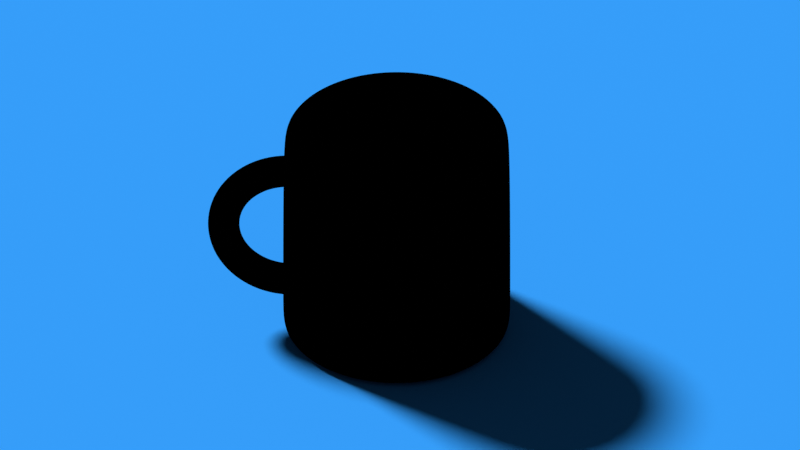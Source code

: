 # Source: cup.blend  (saved by Blender 3.1.7; exported with 4.5.12 LTS)
import bpy
from mathutils import Matrix  # noqa: F401  (used for matrix-valued properties, if any)

bpy.ops.wm.read_factory_settings(use_empty=True)
scene = bpy.context.scene
scene.name = 'Scene'

# ---- collections
col_collection = bpy.data.collections.new('Collection'); scene.collection.children.link(col_collection)

# ---- materials (node trees are filled in below, after node groups)
mat_material_001 = bpy.data.materials.new('Material.001')
mat_material_001.use_transparent_shadow = False
mat_material_002 = bpy.data.materials.new('Material.002')
mat_material_002.use_backface_culling = True
mat_material_002.use_transparent_shadow = False
mat_material_003 = bpy.data.materials.new('Material.003')
mat_material_003.use_transparent_shadow = False

# ---- material node trees
mat_material_001.use_nodes = True; mat_material_001.node_tree.nodes.clear()
_N = mat_material_001.node_tree.nodes; _L = mat_material_001.node_tree.links
n0 = _N.new('ShaderNodeOutputMaterial'); n0.name = 'Material Output'; n0.location = (481, 275)
n1 = _N.new('ShaderNodeBsdfDiffuse'); n1.name = 'Diffuse BSDF'; n1.location = (-135, 269)
n2 = _N.new('ShaderNodeShaderToRGB'); n2.name = 'Shader to RGB'; n2.location = (43, 238)
n3 = _N.new('ShaderNodeValToRGB'); n3.name = 'ColorRamp'; n3.location = (205, 297)
n3.color_ramp.interpolation = 'CONSTANT'
while len(n3.color_ramp.elements) > 1: n3.color_ramp.elements.remove(n3.color_ramp.elements[-1])
n3.color_ramp.elements[0].position = 0.0; n3.color_ramp.elements[0].color = (0.2468, 0.1261, 0.02932, 1.0)
_e = n3.color_ramp.elements.new(0.25); _e.color = (0.4739, 0.2376, 0.05165, 1.0)
_e = n3.color_ramp.elements.new(0.5); _e.color = (1.0, 0.5009, 0.112, 1.0)
_L.new(n1.outputs[0], n2.inputs[0])
_L.new(n2.outputs[0], n3.inputs[0])
_L.new(n3.outputs[0], n0.inputs[0])
n0.is_active_output = True
mat_material_002.use_nodes = True; mat_material_002.node_tree.nodes.clear()
_N = mat_material_002.node_tree.nodes; _L = mat_material_002.node_tree.links
n0 = _N.new('ShaderNodeOutputMaterial'); n0.name = 'Material Output'; n0.location = (300, 300)
n1 = _N.new('ShaderNodeEmission'); n1.name = 'Emission'; n1.location = (10, 300)
n1.inputs[0].default_value = (0.0, 0.0, 0.0, 1.0)
_L.new(n1.outputs[0], n0.inputs[0])
n0.is_active_output = True
mat_material_003.use_nodes = True; mat_material_003.node_tree.nodes.clear()
_N = mat_material_003.node_tree.nodes; _L = mat_material_003.node_tree.links
n0 = _N.new('ShaderNodeBsdfPrincipled'); n0.name = 'Principled BSDF'; n0.location = (10, 300)
n0.distribution = 'GGX'
n0.subsurface_method = 'RANDOM_WALK_SKIN'
n0.inputs[0].default_value = (0.03086, 0.2843, 0.8, 1.0)
n0.inputs[2].default_value = 1.0
n0.inputs[3].default_value = 1.45
n0.inputs[13].default_value = 0.0
n0.inputs[27].default_value = (0.0, 0.0, 0.0, 1.0)
n0.inputs[28].default_value = 1.0
n1 = _N.new('ShaderNodeOutputMaterial'); n1.name = 'Material Output'; n1.location = (300, 300)
_L.new(n0.outputs[0], n1.inputs[0])
n1.is_active_output = True

# ---- world
world_world = bpy.data.worlds.new('World'); scene.world = world_world
world_world.use_nodes = True; world_world.node_tree.nodes.clear()
_N = world_world.node_tree.nodes; _L = world_world.node_tree.links
n0 = _N.new('ShaderNodeOutputWorld'); n0.name = 'World Output'; n0.location = (300, 300)
n1 = _N.new('ShaderNodeBackground'); n1.name = 'Background'; n1.location = (10, 300)
n1.inputs[0].default_value = (0.05088, 0.05088, 0.05088, 1.0)
_L.new(n1.outputs[0], n0.inputs[0])
n0.is_active_output = True
world_world.color = (0.05088, 0.05088, 0.05088)
world_world.use_sun_shadow = False
world_world.sun_shadow_jitter_overblur = 0.0

# ---- cameras
cam_camera = bpy.data.cameras.new('Camera')
cam_camera.type = 'ORTHO'
cam_camera.clip_end = 100.0
cam_camera.ortho_scale = 7.0

# ---- lights
light_light = bpy.data.lights.new('Light', 'SUN')
light_light.transmission_factor = 0.0
light_light.angle = 0.1993
light_light.energy = 5.0
light_light.shadow_soft_size = 0.1
light_light.shadow_cascade_max_distance = 1000.0

# ---- meshes
me_cylinder = bpy.data.meshes.new('Cylinder')
me_cylinder.from_pydata([(-2.415e-08, 0.8103, -1.0), (-2.988e-08, 0.7652, 1.0), (0.1581, 0.7947, -1.0), (0.1493, 0.7505, 1.0), (0.3101, 0.7486, -1.0), (0.2928, 0.707, 1.0), (0.4502, 0.6737, -1.0), (0.4251, 0.6363, 1.0), (0.5729, 0.5729, -1.0), (0.5411, 0.5411, 1.0), (0.6737, 0.4502, -1.0), (0.6363, 0.4251, 1.0), (0.7486, 0.3101, -1.0), (0.707, 0.2928, 1.0), (0.7947, 0.1581, -1.0), (0.7505, 0.1493, 1.0), (0.8103, -3.803e-08, -1.0), (0.7652, -3.668e-08, 1.0), (0.7947, -0.1581, -1.0), (0.7505, -0.1493, 1.0), (0.7486, -0.3101, -1.0), (0.707, -0.2928, 1.0), (0.6737, -0.4502, -1.0), (0.6363, -0.4251, 1.0), (0.5729, -0.5729, -1.0), (0.5411, -0.5411, 1.0), (0.4502, -0.6737, -1.0), (0.4251, -0.6363, 1.0), (0.3101, -0.7486, -1.0), (0.2928, -0.707, 1.0), (0.1581, -0.7947, -1.0), (0.1493, -0.7505, 1.0), (-7.606e-08, -0.8103, -1.0), (-7.336e-08, -0.7652, 1.0), (-0.1581, -0.7947, -1.0), (-0.1493, -0.7505, 1.0), (-0.3101, -0.7486, -1.0), (-0.2928, -0.707, 1.0), (-0.4502, -0.6737, -1.0), (-0.4251, -0.6363, 1.0), (-0.5729, -0.5729, -1.0), (-0.5411, -0.5411, 1.0), (-0.6737, -0.4502, -1.0), (-0.6363, -0.4251, 1.0), (-0.7486, -0.3101, -1.0), (-0.707, -0.2928, 1.0), (-0.7947, -0.1581, -1.0), (-0.7505, -0.1493, 1.0), (-0.8103, 1.192e-08, -1.0), (-0.7652, 1.192e-08, 1.0), (-0.7947, 0.1581, -1.0), (-0.7505, 0.1493, 1.0), (-0.7486, 0.3101, -1.0), (-0.707, 0.2928, 1.0), (-0.6737, 0.4502, -1.0), (-0.6363, 0.4251, 1.0), (-0.5729, 0.5729, -1.0), (-0.5411, 0.5411, 1.0), (-0.4502, 0.6737, -1.0), (-0.4251, 0.6363, 1.0), (-0.3101, 0.7486, -1.0), (-0.2928, 0.707, 1.0), (-0.1581, 0.7947, -1.0), (-0.1493, 0.7505, 1.0), (0.1951, 0.9808, 1.0), (0.0, 1.0, 1.0), (0.3827, 0.9239, 1.0), (0.5556, 0.8315, 1.0), (0.7071, 0.7071, 1.0), (0.8315, 0.5556, 1.0), (0.9239, 0.3827, 1.0), (0.9808, 0.1951, 1.0), (1.0, -4.371e-08, 1.0), (0.9808, -0.1951, 1.0), (0.9239, -0.3827, 1.0), (0.8315, -0.5556, 1.0), (0.7071, -0.7071, 1.0), (0.5556, -0.8315, 1.0), (0.3827, -0.9239, 1.0), (0.1951, -0.9808, 1.0), (-8.742e-08, -1.0, 1.0), (-0.1951, -0.9808, 1.0), (-0.3827, -0.9239, 1.0), (-0.5556, -0.8315, 1.0), (-0.7071, -0.7071, 1.0), (-0.8315, -0.5556, 1.0), (-0.9239, -0.3827, 1.0), (-0.9808, -0.1951, 1.0), (-1.0, 1.192e-08, 1.0), (-0.9808, 0.1951, 1.0), (-0.9239, 0.3827, 1.0), (-0.8315, 0.5556, 1.0), (-0.7071, 0.7071, 1.0), (-0.5556, 0.8315, 1.0), (-0.3827, 0.9239, 1.0), (-0.1951, 0.9808, 1.0), (0.1493, 0.7505, 1.0), (-2.988e-08, 0.7652, 1.0), (0.2928, 0.707, 1.0), (0.4251, 0.6363, 1.0), (0.5411, 0.5411, 1.0), (0.6363, 0.4251, 1.0), (0.707, 0.2928, 1.0), (0.7505, 0.1493, 1.0), (0.7652, -3.668e-08, 1.0), (0.7505, -0.1493, 1.0), (0.707, -0.2928, 1.0), (0.6363, -0.4251, 1.0), (0.5411, -0.5411, 1.0), (0.4251, -0.6363, 1.0), (0.2928, -0.707, 1.0), (0.1493, -0.7505, 1.0), (-7.336e-08, -0.7652, 1.0), (-0.1493, -0.7505, 1.0), (-0.2928, -0.707, 1.0), (-0.4251, -0.6363, 1.0), (-0.5411, -0.5411, 1.0), (-0.6363, -0.4251, 1.0), (-0.707, -0.2928, 1.0), (-0.7505, -0.1493, 1.0), (-0.7652, 1.192e-08, 1.0), (-0.7505, 0.1493, 1.0), (-0.707, 0.2928, 1.0), (-0.6363, 0.4251, 1.0), (-0.5411, 0.5411, 1.0), (-0.4251, 0.6363, 1.0), (-0.2928, 0.707, 1.0), (-0.1493, 0.7505, 1.0), (0.1493, 0.7505, 1.0), (-2.988e-08, 0.7652, 1.0), (0.2928, 0.707, 1.0), (0.4251, 0.6363, 1.0), (0.5411, 0.5411, 1.0), (0.6363, 0.4251, 1.0), (0.707, 0.2928, 1.0), (0.7505, 0.1493, 1.0), (0.7652, -3.668e-08, 1.0), (0.7505, -0.1493, 1.0), (0.707, -0.2928, 1.0), (0.6363, -0.4251, 1.0), (0.5411, -0.5411, 1.0), (0.4251, -0.6363, 1.0), (0.2928, -0.707, 1.0), (0.1493, -0.7505, 1.0), (-7.336e-08, -0.7652, 1.0), (-0.1493, -0.7505, 1.0), (-0.2928, -0.707, 1.0), (-0.4251, -0.6363, 1.0), (-0.5411, -0.5411, 1.0), (-0.6363, -0.4251, 1.0), (-0.707, -0.2928, 1.0), (-0.7505, -0.1493, 1.0), (-0.7652, 1.192e-08, 1.0), (-0.7505, 0.1493, 1.0), (-0.707, 0.2928, 1.0), (-0.6363, 0.4251, 1.0), (-0.5411, 0.5411, 1.0), (-0.4251, 0.6363, 1.0), (-0.2928, 0.707, 1.0), (-0.1493, 0.7505, 1.0), (0.1493, 0.7505, -0.6345), (-1.631e-07, 0.7652, -0.6345), (0.2928, 0.707, -0.6345), (0.4251, 0.6363, -0.6345), (0.5411, 0.5411, -0.6345), (0.6363, 0.4251, -0.6345), (0.707, 0.2928, -0.6345), (0.7505, 0.1493, -0.6345), (0.7652, -3.668e-08, -0.6345), (0.7505, -0.1493, -0.6345), (0.707, -0.2928, -0.6345), (0.6363, -0.4251, -0.6345), (0.5411, -0.5411, -0.6345), (0.4251, -0.6363, -0.6345), (0.2928, -0.707, -0.6345), (0.1493, -0.7505, -0.6345), (-2.066e-07, -0.7652, -0.6345), (-0.1493, -0.7505, -0.6345), (-0.2928, -0.707, -0.6345), (-0.4251, -0.6363, -0.6345), (-0.5411, -0.5411, -0.6345), (-0.6363, -0.4251, -0.6345), (-0.707, -0.2928, -0.6345), (-0.7505, -0.1493, -0.6345), (-0.7652, 1.192e-08, -0.6345), (-0.7505, 0.1493, -0.6345), (-0.707, 0.2928, -0.6345), (-0.6363, 0.4251, -0.6345), (-0.5411, 0.5411, -0.6345), (-0.4251, 0.6363, -0.6345), (-0.2928, 0.707, -0.6345), (-0.1493, 0.7505, -0.6345), (1.662, 4.5e-08, -3.999e-08), (1.642, -0.07217, -3.998e-08), (1.589, -0.125, -4.858e-08), (1.517, -0.1443, -4.858e-08), (1.445, -0.125, -4.858e-08), (1.392, -0.07217, -3.998e-08), (1.373, 4.5e-08, -3.999e-08), (1.392, 0.07217, -3.568e-08), (1.445, 0.125, -3.138e-08), (1.517, 0.1443, -3.138e-08), (1.589, 0.125, -3.138e-08), (1.642, 0.07217, -3.568e-08), (1.655, 4.496e-08, 0.0942), (1.636, -0.07217, 0.09167), (1.584, -0.125, 0.08478), (1.512, -0.1443, 0.07536), (1.441, -0.125, 0.06594), (1.388, -0.07217, 0.05904), (1.369, 4.065e-08, 0.05652), (1.388, 0.07217, 0.05904), (1.441, 0.125, 0.06594), (1.512, 0.1443, 0.07536), (1.584, 0.125, 0.08478), (1.636, 0.07217, 0.09167), (1.637, 3.635e-08, 0.1868), (1.618, -0.07217, 0.1818), (1.567, -0.125, 0.1681), (1.498, -0.1443, 0.1494), (1.428, -0.125, 0.1307), (1.377, -0.07217, 0.1171), (1.358, 3.635e-08, 0.1121), (1.377, 0.07217, 0.1171), (1.428, 0.125, 0.1307), (1.498, 0.1443, 0.1494), (1.567, 0.125, 0.1681), (1.618, 0.07217, 0.1818), (1.607, 3.635e-08, 0.2762), (1.589, -0.07217, 0.2688), (1.54, -0.125, 0.2485), (1.473, -0.1443, 0.2209), (1.407, -0.125, 0.1933), (1.358, -0.07217, 0.1731), (1.34, 3.635e-08, 0.1657), (1.358, 0.07217, 0.1731), (1.407, 0.125, 0.1933), (1.473, 0.1443, 0.2209), (1.54, 0.125, 0.2485), (1.589, 0.07217, 0.2688), (1.565, 1.915e-08, 0.3608), (1.548, -0.07217, 0.3512), (1.502, -0.125, 0.3247), (1.44, -0.1443, 0.2887), (1.377, -0.125, 0.2526), (1.332, -0.07217, 0.2262), (1.315, 3.635e-08, 0.2165), (1.332, 0.07217, 0.2262), (1.377, 0.125, 0.2526), (1.44, 0.1443, 0.2887), (1.502, 0.125, 0.3247), (1.548, 0.07217, 0.3512), (1.512, 1.915e-08, 0.4393), (1.497, -0.07217, 0.4275), (1.455, -0.125, 0.3954), (1.398, -0.1443, 0.3515), (1.341, -0.125, 0.3075), (1.299, -0.07217, 0.2754), (1.283, 3.635e-08, 0.2636), (1.299, 0.07217, 0.2754), (1.341, 0.125, 0.3075), (1.398, 0.1443, 0.3515), (1.455, 0.125, 0.3954), (1.497, 0.07217, 0.4275), (1.45, 1.915e-08, 0.5103), (1.436, -0.07217, 0.4966), (1.399, -0.125, 0.4593), (1.348, -0.1443, 0.4082), (1.297, -0.125, 0.3572), (1.26, -0.07217, 0.3198), (1.246, 1.915e-08, 0.3062), (1.26, 0.07217, 0.3198), (1.297, 0.125, 0.3572), (1.348, 0.1443, 0.4082), (1.399, 0.125, 0.4593), (1.436, 0.07217, 0.4966), (1.379, 1.915e-08, 0.5725), (1.367, -0.07217, 0.5572), (1.335, -0.125, 0.5153), (1.291, -0.1443, 0.458), (1.247, -0.125, 0.4008), (1.215, -0.07217, 0.3589), (1.203, 1.915e-08, 0.3435), (1.215, 0.07217, 0.3589), (1.247, 0.125, 0.4008), (1.291, 0.1443, 0.458), (1.335, 0.125, 0.5153), (1.367, 0.07217, 0.5572), (1.301, 1.915e-08, 0.625), (1.291, -0.07217, 0.6082), (1.265, -0.125, 0.5625), (1.229, -0.1443, 0.5), (1.192, -0.125, 0.4375), (1.166, -0.07217, 0.3917), (1.156, 1.915e-08, 0.375), (1.166, 0.07217, 0.3917), (1.192, 0.125, 0.4375), (1.229, 0.1443, 0.5), (1.265, 0.125, 0.5625), (1.291, 0.07217, 0.6082), (1.216, 1.915e-08, 0.6667), (1.209, -0.07217, 0.6489), (1.188, -0.125, 0.6001), (1.161, -0.1443, 0.5334), (1.133, -0.125, 0.4667), (1.113, -0.07217, 0.4179), (1.106, 1.915e-08, 0.4), (1.113, 0.07217, 0.4179), (1.133, 0.125, 0.4667), (1.161, 0.1443, 0.5334), (1.188, 0.125, 0.6001), (1.209, 0.07217, 0.6489), (1.127, 1.915e-08, 0.6971), (1.122, -0.07217, 0.6784), (1.108, -0.125, 0.6274), (1.089, -0.1443, 0.5577), (1.071, -0.125, 0.4879), (1.057, -0.07217, 0.4369), (1.052, 1.915e-08, 0.4182), (1.057, 0.07217, 0.4369), (1.071, 0.125, 0.4879), (1.089, 0.1443, 0.5577), (1.108, 0.125, 0.6274), (1.122, 0.07217, 0.6784), (1.034, 1.915e-08, 0.7155), (1.032, -0.07217, 0.6963), (1.025, -0.125, 0.6439), (1.015, -0.1443, 0.5724), (1.006, -0.125, 0.5008), (0.9989, -0.07217, 0.4485), (0.9964, 1.915e-08, 0.4293), (0.9989, 0.07217, 0.4485), (1.006, 0.125, 0.5008), (1.015, 0.1443, 0.5724), (1.025, 0.125, 0.6439), (1.032, 0.07217, 0.6963), (0.9399, 1.915e-08, 0.7217), (0.9399, -0.07217, 0.7023), (0.9399, -0.125, 0.6495), (0.9399, -0.1443, 0.5773), (0.9399, -0.125, 0.5052), (0.9399, -0.07217, 0.4523), (0.9399, 1.915e-08, 0.433), (0.9399, 0.07217, 0.4523), (0.9399, 0.125, 0.5052), (0.9399, 0.1443, 0.5773), (0.9399, 0.125, 0.6495), (0.9399, 0.07217, 0.7023), (0.9399, 8.797e-08, -0.7217), (0.9399, -0.07217, -0.7023), (0.9399, -0.125, -0.6495), (0.9399, -0.1443, -0.5773), (0.9399, -0.125, -0.5052), (0.9399, -0.07217, -0.4523), (0.9399, 5.356e-08, -0.433), (0.9399, 0.07217, -0.4523), (0.9399, 0.125, -0.5052), (0.9399, 0.1443, -0.5773), (0.9399, 0.125, -0.6495), (0.9399, 0.07217, -0.7023), (1.034, 8.797e-08, -0.7155), (1.032, -0.07217, -0.6963), (1.025, -0.125, -0.6439), (1.015, -0.1443, -0.5724), (1.006, -0.125, -0.5008), (0.9989, -0.07217, -0.4485), (0.9964, 5.356e-08, -0.4293), (0.9989, 0.07217, -0.4485), (1.006, 0.125, -0.5008), (1.015, 0.1443, -0.5724), (1.025, 0.125, -0.6439), (1.032, 0.07217, -0.6963), (1.127, 8.797e-08, -0.6971), (1.122, -0.07217, -0.6784), (1.108, -0.125, -0.6274), (1.089, -0.1443, -0.5577), (1.071, -0.125, -0.4879), (1.057, -0.07217, -0.4369), (1.052, 5.356e-08, -0.4182), (1.057, 0.07217, -0.4369), (1.071, 0.125, -0.4879), (1.089, 0.1443, -0.5577), (1.108, 0.125, -0.6274), (1.122, 0.07217, -0.6784), (1.216, 8.797e-08, -0.6667), (1.209, -0.07217, -0.6489), (1.188, -0.125, -0.6001), (1.161, -0.1443, -0.5334), (1.133, -0.125, -0.4667), (1.113, -0.07217, -0.4179), (1.106, 5.356e-08, -0.4), (1.113, 0.07217, -0.4179), (1.133, 0.125, -0.4667), (1.161, 0.1443, -0.5334), (1.188, 0.125, -0.6001), (1.209, 0.07217, -0.6489), (1.301, 8.797e-08, -0.625), (1.291, -0.07217, -0.6082), (1.265, -0.125, -0.5625), (1.229, -0.1443, -0.5), (1.192, -0.125, -0.4375), (1.166, -0.07217, -0.3917), (1.156, 5.356e-08, -0.375), (1.166, 0.07217, -0.3917), (1.192, 0.125, -0.4375), (1.229, 0.1443, -0.5), (1.265, 0.125, -0.5625), (1.291, 0.07217, -0.6082), (1.379, 5.356e-08, -0.5725), (1.367, -0.07217, -0.5572), (1.335, -0.125, -0.5153), (1.291, -0.1443, -0.458), (1.247, -0.125, -0.4008), (1.215, -0.07217, -0.3589), (1.203, 5.356e-08, -0.3435), (1.215, 0.07217, -0.3589), (1.247, 0.125, -0.4008), (1.291, 0.1443, -0.458), (1.335, 0.125, -0.5153), (1.367, 0.07217, -0.5572), (1.45, 5.356e-08, -0.5103), (1.436, -0.07217, -0.4966), (1.399, -0.125, -0.4593), (1.348, -0.1443, -0.4082), (1.297, -0.125, -0.3572), (1.26, -0.07217, -0.3198), (1.246, 5.356e-08, -0.3062), (1.26, 0.07217, -0.3198), (1.297, 0.125, -0.3572), (1.348, 0.1443, -0.4082), (1.399, 0.125, -0.4593), (1.436, 0.07217, -0.4966), (1.512, 5.356e-08, -0.4393), (1.497, -0.07217, -0.4275), (1.455, -0.125, -0.3954), (1.398, -0.1443, -0.3515), (1.341, -0.125, -0.3075), (1.299, -0.07217, -0.2754), (1.283, 5.356e-08, -0.2636), (1.299, 0.07217, -0.2754), (1.341, 0.125, -0.3075), (1.398, 0.1443, -0.3515), (1.455, 0.125, -0.3954), (1.497, 0.07217, -0.4275), (1.565, 5.356e-08, -0.3608), (1.548, -0.07217, -0.3512), (1.502, -0.125, -0.3247), (1.44, -0.1443, -0.2887), (1.377, -0.125, -0.2526), (1.332, -0.07217, -0.2262), (1.315, 5.356e-08, -0.2165), (1.332, 0.07217, -0.2262), (1.377, 0.125, -0.2526), (1.44, 0.1443, -0.2887), (1.502, 0.125, -0.3247), (1.548, 0.07217, -0.3512), (1.607, 5.356e-08, -0.2762), (1.589, -0.07217, -0.2688), (1.54, -0.125, -0.2485), (1.473, -0.1443, -0.2209), (1.407, -0.125, -0.1933), (1.358, -0.07217, -0.1731), (1.34, 5.356e-08, -0.1657), (1.358, 0.07217, -0.1731), (1.407, 0.125, -0.1933), (1.473, 0.1443, -0.2209), (1.54, 0.125, -0.2485), (1.589, 0.07217, -0.2688), (1.637, 5.356e-08, -0.1868), (1.618, -0.07217, -0.1818), (1.567, -0.125, -0.1681), (1.498, -0.1443, -0.1494), (1.428, -0.125, -0.1307), (1.377, -0.07217, -0.1171), (1.358, 5.356e-08, -0.1121), (1.377, 0.07217, -0.1171), (1.428, 0.125, -0.1307), (1.498, 0.1443, -0.1494), (1.567, 0.125, -0.1681), (1.618, 0.07217, -0.1818), (1.655, 4.496e-08, -0.0942), (1.636, -0.07217, -0.09167), (1.584, -0.125, -0.08478), (1.512, -0.1443, -0.07536), (1.441, -0.125, -0.06594), (1.388, -0.07217, -0.05904), (1.369, 4.926e-08, -0.05652), (1.388, 0.07217, -0.05904), (1.441, 0.125, -0.06594), (1.512, 0.1443, -0.07536), (1.584, 0.125, -0.08478), (1.636, 0.07217, -0.09167), (0.0, 1.0, -0.8827), (0.1951, 0.9808, -0.8827), (0.3827, 0.9239, -0.8827), (0.5556, 0.8315, -0.8827), (0.7071, 0.7071, -0.8827), (0.8315, 0.5556, -0.8827), (0.9239, 0.3827, -0.8827), (0.9808, 0.1951, -0.8827), (1.0, -4.371e-08, -0.8827), (0.9808, -0.1951, -0.8827), (0.9239, -0.3827, -0.8827), (0.8315, -0.5556, -0.8827), (0.7071, -0.7071, -0.8827), (0.5556, -0.8315, -0.8827), (0.3827, -0.9239, -0.8827), (0.1951, -0.9808, -0.8827), (-8.742e-08, -1.0, -0.8827), (-0.1951, -0.9808, -0.8827), (-0.3827, -0.9239, -0.8827), (-0.5556, -0.8315, -0.8827), (-0.7071, -0.7071, -0.8827), (-0.8315, -0.5556, -0.8827), (-0.9239, -0.3827, -0.8827), (-0.9808, -0.1951, -0.8827), (-1.0, 1.192e-08, -0.8827), (-0.9808, 0.1951, -0.8827), (-0.9239, 0.3827, -0.8827), (-0.8315, 0.5556, -0.8827), (-0.7071, 0.7071, -0.8827), (-0.5556, 0.8315, -0.8827), (-0.3827, 0.9239, -0.8827), (-0.1951, 0.9808, -0.8827), (0.0, 1.0, -1.0), (0.1951, 0.9808, -1.0), (0.3827, 0.9239, -1.0), (0.5556, 0.8315, -1.0), (0.7071, 0.7071, -1.0), (0.8315, 0.5556, -1.0), (0.9239, 0.3827, -1.0), (0.9808, 0.1951, -1.0), (1.0, -4.371e-08, -1.0), (0.9808, -0.1951, -1.0), (0.9239, -0.3827, -1.0), (0.8315, -0.5556, -1.0), (0.7071, -0.7071, -1.0), (0.5556, -0.8315, -1.0), (0.3827, -0.9239, -1.0), (0.1951, -0.9808, -1.0), (-8.742e-08, -1.0, -1.0), (-0.1951, -0.9808, -1.0), (-0.3827, -0.9239, -1.0), (-0.5556, -0.8315, -1.0), (-0.7071, -0.7071, -1.0), (-0.8315, -0.5556, -1.0), (-0.9239, -0.3827, -1.0), (-0.9808, -0.1951, -1.0), (-1.0, 1.192e-08, -1.0), (-0.9808, 0.1951, -1.0), (-0.9239, 0.3827, -1.0), (-0.8315, 0.5556, -1.0), (-0.7071, 0.7071, -1.0), (-0.5556, 0.8315, -1.0), (-0.3827, 0.9239, -1.0), (-0.1951, 0.9808, -1.0), (-2.447e-08, 0.8077, 1.0), (0.1576, 0.7922, 1.0), (0.3091, 0.7463, 1.0), (0.4488, 0.6716, 1.0), (0.5712, 0.5712, 1.0), (0.6716, 0.4488, 1.0), (0.7463, 0.3091, 1.0), (0.7922, 0.1576, 1.0), (0.8077, -3.795e-08, 1.0), (0.7922, -0.1576, 1.0), (0.7463, -0.3091, 1.0), (0.6716, -0.4488, 1.0), (0.5712, -0.5712, 1.0), (0.4488, -0.6716, 1.0), (0.3091, -0.7463, 1.0), (0.1576, -0.7922, 1.0), (-7.591e-08, -0.8077, 1.0), (-0.1576, -0.7922, 1.0), (-0.3091, -0.7463, 1.0), (-0.4488, -0.6716, 1.0), (-0.5712, -0.5712, 1.0), (-0.6716, -0.4488, 1.0), (-0.7463, -0.3091, 1.0), (-0.7922, -0.1576, 1.0), (-0.8077, 1.192e-08, 1.0), (-0.7922, 0.1576, 1.0), (-0.7463, 0.3091, 1.0), (-0.6716, 0.4488, 1.0), (-0.5712, 0.5712, 1.0), (-0.4488, 0.6716, 1.0), (-0.3091, 0.7463, 1.0), (-0.1576, 0.7922, 1.0), (0.1876, 0.9432, 1.0), (0.368, 0.8885, 1.0), (0.5343, 0.7996, 1.0), (0.68, 0.68, 1.0), (0.7996, 0.5343, 1.0), (0.8885, 0.368, 1.0), (0.9432, 0.1876, 1.0), (0.9617, -4.256e-08, 1.0), (0.9432, -0.1876, 1.0), (0.8885, -0.368, 1.0), (0.7996, -0.5343, 1.0), (0.68, -0.68, 1.0), (0.5343, -0.7996, 1.0), (0.368, -0.8885, 1.0), (0.1876, -0.9432, 1.0), (-8.513e-08, -0.9617, 1.0), (-0.1876, -0.9432, 1.0), (-0.368, -0.8885, 1.0), (-0.5343, -0.7996, 1.0), (-0.68, -0.68, 1.0), (-0.7996, -0.5343, 1.0), (-0.8885, -0.368, 1.0), (-0.9432, -0.1876, 1.0), (-0.9617, 1.192e-08, 1.0), (-0.9432, 0.1876, 1.0), (-0.8885, 0.368, 1.0), (-0.7996, 0.5343, 1.0), (-0.68, 0.68, 1.0), (-0.5343, 0.7996, 1.0), (-0.368, 0.8885, 1.0), (-0.1876, 0.9432, 1.0), (-4.88e-09, 0.9617, 1.0)], [], [(492, 65, 64, 493), (493, 64, 66, 494), (494, 66, 67, 495), (495, 67, 68, 496), (496, 68, 69, 497), (497, 69, 70, 498), (498, 70, 71, 499), (499, 71, 72, 500), (500, 72, 73, 501), (501, 73, 74, 502), (502, 74, 75, 503), (503, 75, 76, 504), (504, 76, 77, 505), (505, 77, 78, 506), (506, 78, 79, 507), (507, 79, 80, 508), (508, 80, 81, 509), (509, 81, 82, 510), (510, 82, 83, 511), (511, 83, 84, 512), (512, 84, 85, 513), (513, 85, 86, 514), (514, 86, 87, 515), (515, 87, 88, 516), (516, 88, 89, 517), (517, 89, 90, 518), (518, 90, 91, 519), (519, 91, 92, 520), (520, 92, 93, 521), (521, 93, 94, 522), (27, 25, 108, 109), (522, 94, 95, 523), (523, 95, 65, 492), (0, 2, 4, 6, 8, 10, 12, 14, 16, 18, 20, 22, 24, 26, 28, 30, 32, 34, 36, 38, 40, 42, 44, 46, 48, 50, 52, 54, 56, 58, 60, 62), (619, 588, 64, 65), (588, 589, 66, 64), (589, 590, 67, 66), (590, 591, 68, 67), (591, 592, 69, 68), (592, 593, 70, 69), (593, 594, 71, 70), (594, 595, 72, 71), (595, 596, 73, 72), (596, 597, 74, 73), (597, 598, 75, 74), (598, 599, 76, 75), (599, 600, 77, 76), (600, 601, 78, 77), (601, 602, 79, 78), (602, 603, 80, 79), (603, 604, 81, 80), (604, 605, 82, 81), (605, 606, 83, 82), (606, 607, 84, 83), (607, 608, 85, 84), (608, 609, 86, 85), (609, 610, 87, 86), (610, 611, 88, 87), (611, 612, 89, 88), (612, 613, 90, 89), (613, 614, 91, 90), (614, 615, 92, 91), (615, 616, 93, 92), (616, 617, 94, 93), (617, 618, 95, 94), (618, 619, 65, 95), (112, 111, 143, 144), (55, 53, 122, 123), (29, 27, 109, 110), (3, 1, 97, 96), (57, 55, 123, 124), (31, 29, 110, 111), (5, 3, 96, 98), (59, 57, 124, 125), (33, 31, 111, 112), (7, 5, 98, 99), (61, 59, 125, 126), (35, 33, 112, 113), (9, 7, 99, 100), (63, 61, 126, 127), (37, 35, 113, 114), (11, 9, 100, 101), (1, 63, 127, 97), (39, 37, 114, 115), (13, 11, 101, 102), (41, 39, 115, 116), (15, 13, 102, 103), (43, 41, 116, 117), (17, 15, 103, 104), (45, 43, 117, 118), (19, 17, 104, 105), (47, 45, 118, 119), (21, 19, 105, 106), (49, 47, 119, 120), (23, 21, 106, 107), (51, 49, 120, 121), (25, 23, 107, 108), (53, 51, 121, 122), (147, 146, 178, 179), (99, 98, 130, 131), (126, 125, 157, 158), (113, 112, 144, 145), (100, 99, 131, 132), (127, 126, 158, 159), (114, 113, 145, 146), (101, 100, 132, 133), (97, 127, 159, 129), (115, 114, 146, 147), (102, 101, 133, 134), (116, 115, 147, 148), (103, 102, 134, 135), (117, 116, 148, 149), (104, 103, 135, 136), (118, 117, 149, 150), (105, 104, 136, 137), (119, 118, 150, 151), (106, 105, 137, 138), (120, 119, 151, 152), (107, 106, 138, 139), (121, 120, 152, 153), (108, 107, 139, 140), (122, 121, 153, 154), (109, 108, 140, 141), (123, 122, 154, 155), (110, 109, 141, 142), (96, 97, 129, 128), (124, 123, 155, 156), (111, 110, 142, 143), (98, 96, 128, 130), (125, 124, 156, 157), (160, 161, 191, 190, 189, 188, 187, 186, 185, 184, 183, 182, 181, 180, 179, 178, 177, 176, 175, 174, 173, 172, 171, 170, 169, 168, 167, 166, 165, 164, 163, 162), (134, 133, 165, 166), (148, 147, 179, 180), (135, 134, 166, 167), (149, 148, 180, 181), (136, 135, 167, 168), (150, 149, 181, 182), (137, 136, 168, 169), (151, 150, 182, 183), (138, 137, 169, 170), (152, 151, 183, 184), (139, 138, 170, 171), (153, 152, 184, 185), (140, 139, 171, 172), (154, 153, 185, 186), (141, 140, 172, 173), (155, 154, 186, 187), (142, 141, 173, 174), (128, 129, 161, 160), (156, 155, 187, 188), (143, 142, 174, 175), (130, 128, 160, 162), (157, 156, 188, 189), (144, 143, 175, 176), (131, 130, 162, 163), (158, 157, 189, 190), (145, 144, 176, 177), (132, 131, 163, 164), (159, 158, 190, 191), (146, 145, 177, 178), (133, 132, 164, 165), (129, 159, 191, 161), (192, 204, 205, 193), (193, 205, 206, 194), (194, 206, 207, 195), (195, 207, 208, 196), (196, 208, 209, 197), (197, 209, 210, 198), (198, 210, 211, 199), (199, 211, 212, 200), (200, 212, 213, 201), (201, 213, 214, 202), (202, 214, 215, 203), (203, 215, 204, 192), (204, 216, 217, 205), (205, 217, 218, 206), (206, 218, 219, 207), (207, 219, 220, 208), (208, 220, 221, 209), (209, 221, 222, 210), (210, 222, 223, 211), (211, 223, 224, 212), (212, 224, 225, 213), (213, 225, 226, 214), (214, 226, 227, 215), (215, 227, 216, 204), (216, 228, 229, 217), (217, 229, 230, 218), (218, 230, 231, 219), (219, 231, 232, 220), (220, 232, 233, 221), (221, 233, 234, 222), (222, 234, 235, 223), (223, 235, 236, 224), (224, 236, 237, 225), (225, 237, 238, 226), (226, 238, 239, 227), (227, 239, 228, 216), (228, 240, 241, 229), (229, 241, 242, 230), (230, 242, 243, 231), (231, 243, 244, 232), (232, 244, 245, 233), (233, 245, 246, 234), (234, 246, 247, 235), (235, 247, 248, 236), (236, 248, 249, 237), (237, 249, 250, 238), (238, 250, 251, 239), (239, 251, 240, 228), (240, 252, 253, 241), (241, 253, 254, 242), (242, 254, 255, 243), (243, 255, 256, 244), (244, 256, 257, 245), (245, 257, 258, 246), (246, 258, 259, 247), (247, 259, 260, 248), (248, 260, 261, 249), (249, 261, 262, 250), (250, 262, 263, 251), (251, 263, 252, 240), (252, 264, 265, 253), (253, 265, 266, 254), (254, 266, 267, 255), (255, 267, 268, 256), (256, 268, 269, 257), (257, 269, 270, 258), (258, 270, 271, 259), (259, 271, 272, 260), (260, 272, 273, 261), (261, 273, 274, 262), (262, 274, 275, 263), (263, 275, 264, 252), (264, 276, 277, 265), (265, 277, 278, 266), (266, 278, 279, 267), (267, 279, 280, 268), (268, 280, 281, 269), (269, 281, 282, 270), (270, 282, 283, 271), (271, 283, 284, 272), (272, 284, 285, 273), (273, 285, 286, 274), (274, 286, 287, 275), (275, 287, 276, 264), (276, 288, 289, 277), (277, 289, 290, 278), (278, 290, 291, 279), (279, 291, 292, 280), (280, 292, 293, 281), (281, 293, 294, 282), (282, 294, 295, 283), (283, 295, 296, 284), (284, 296, 297, 285), (285, 297, 298, 286), (286, 298, 299, 287), (287, 299, 288, 276), (288, 300, 301, 289), (289, 301, 302, 290), (290, 302, 303, 291), (291, 303, 304, 292), (292, 304, 305, 293), (293, 305, 306, 294), (294, 306, 307, 295), (295, 307, 308, 296), (296, 308, 309, 297), (297, 309, 310, 298), (298, 310, 311, 299), (299, 311, 300, 288), (300, 312, 313, 301), (301, 313, 314, 302), (302, 314, 315, 303), (303, 315, 316, 304), (304, 316, 317, 305), (305, 317, 318, 306), (306, 318, 319, 307), (307, 319, 320, 308), (308, 320, 321, 309), (309, 321, 322, 310), (310, 322, 323, 311), (311, 323, 312, 300), (312, 324, 325, 313), (313, 325, 326, 314), (314, 326, 327, 315), (315, 327, 328, 316), (316, 328, 329, 317), (317, 329, 330, 318), (318, 330, 331, 319), (319, 331, 332, 320), (320, 332, 333, 321), (321, 333, 334, 322), (322, 334, 335, 323), (323, 335, 324, 312), (324, 336, 337, 325), (325, 337, 338, 326), (326, 338, 339, 327), (327, 339, 340, 328), (328, 340, 341, 329), (329, 341, 342, 330), (330, 342, 343, 331), (331, 343, 344, 332), (332, 344, 345, 333), (333, 345, 346, 334), (334, 346, 347, 335), (335, 347, 336, 324), (348, 360, 361, 349), (349, 361, 362, 350), (350, 362, 363, 351), (351, 363, 364, 352), (352, 364, 365, 353), (353, 365, 366, 354), (354, 366, 367, 355), (355, 367, 368, 356), (356, 368, 369, 357), (357, 369, 370, 358), (358, 370, 371, 359), (359, 371, 360, 348), (360, 372, 373, 361), (361, 373, 374, 362), (362, 374, 375, 363), (363, 375, 376, 364), (364, 376, 377, 365), (365, 377, 378, 366), (366, 378, 379, 367), (367, 379, 380, 368), (368, 380, 381, 369), (369, 381, 382, 370), (370, 382, 383, 371), (371, 383, 372, 360), (372, 384, 385, 373), (373, 385, 386, 374), (374, 386, 387, 375), (375, 387, 388, 376), (376, 388, 389, 377), (377, 389, 390, 378), (378, 390, 391, 379), (379, 391, 392, 380), (380, 392, 393, 381), (381, 393, 394, 382), (382, 394, 395, 383), (383, 395, 384, 372), (384, 396, 397, 385), (385, 397, 398, 386), (386, 398, 399, 387), (387, 399, 400, 388), (388, 400, 401, 389), (389, 401, 402, 390), (390, 402, 403, 391), (391, 403, 404, 392), (392, 404, 405, 393), (393, 405, 406, 394), (394, 406, 407, 395), (395, 407, 396, 384), (396, 408, 409, 397), (397, 409, 410, 398), (398, 410, 411, 399), (399, 411, 412, 400), (400, 412, 413, 401), (401, 413, 414, 402), (402, 414, 415, 403), (403, 415, 416, 404), (404, 416, 417, 405), (405, 417, 418, 406), (406, 418, 419, 407), (407, 419, 408, 396), (408, 420, 421, 409), (409, 421, 422, 410), (410, 422, 423, 411), (411, 423, 424, 412), (412, 424, 425, 413), (413, 425, 426, 414), (414, 426, 427, 415), (415, 427, 428, 416), (416, 428, 429, 417), (417, 429, 430, 418), (418, 430, 431, 419), (419, 431, 420, 408), (420, 432, 433, 421), (421, 433, 434, 422), (422, 434, 435, 423), (423, 435, 436, 424), (424, 436, 437, 425), (425, 437, 438, 426), (426, 438, 439, 427), (427, 439, 440, 428), (428, 440, 441, 429), (429, 441, 442, 430), (430, 442, 443, 431), (431, 443, 432, 420), (432, 444, 445, 433), (433, 445, 446, 434), (434, 446, 447, 435), (435, 447, 448, 436), (436, 448, 449, 437), (437, 449, 450, 438), (438, 450, 451, 439), (439, 451, 452, 440), (440, 452, 453, 441), (441, 453, 454, 442), (442, 454, 455, 443), (443, 455, 444, 432), (444, 456, 457, 445), (445, 457, 458, 446), (446, 458, 459, 447), (447, 459, 460, 448), (448, 460, 461, 449), (449, 461, 462, 450), (450, 462, 463, 451), (451, 463, 464, 452), (452, 464, 465, 453), (453, 465, 466, 454), (454, 466, 467, 455), (455, 467, 456, 444), (456, 468, 469, 457), (457, 469, 470, 458), (458, 470, 471, 459), (459, 471, 472, 460), (460, 472, 473, 461), (461, 473, 474, 462), (462, 474, 475, 463), (463, 475, 476, 464), (464, 476, 477, 465), (465, 477, 478, 466), (466, 478, 479, 467), (467, 479, 468, 456), (468, 480, 481, 469), (469, 481, 482, 470), (470, 482, 483, 471), (471, 483, 484, 472), (472, 484, 485, 473), (473, 485, 486, 474), (474, 486, 487, 475), (475, 487, 488, 476), (476, 488, 489, 477), (477, 489, 490, 478), (478, 490, 491, 479), (479, 491, 480, 468), (480, 192, 193, 481), (481, 193, 194, 482), (482, 194, 195, 483), (483, 195, 196, 484), (484, 196, 197, 485), (485, 197, 198, 486), (486, 198, 199, 487), (487, 199, 200, 488), (488, 200, 201, 489), (489, 201, 202, 490), (490, 202, 203, 491), (491, 203, 192, 480), (555, 523, 492, 524), (554, 522, 523, 555), (553, 521, 522, 554), (552, 520, 521, 553), (551, 519, 520, 552), (550, 518, 519, 551), (549, 517, 518, 550), (548, 516, 517, 549), (547, 515, 516, 548), (546, 514, 515, 547), (545, 513, 514, 546), (544, 512, 513, 545), (543, 511, 512, 544), (542, 510, 511, 543), (541, 509, 510, 542), (540, 508, 509, 541), (539, 507, 508, 540), (538, 506, 507, 539), (537, 505, 506, 538), (536, 504, 505, 537), (535, 503, 504, 536), (534, 502, 503, 535), (533, 501, 502, 534), (532, 500, 501, 533), (531, 499, 500, 532), (530, 498, 499, 531), (529, 497, 498, 530), (528, 496, 497, 529), (527, 495, 496, 528), (526, 494, 495, 527), (525, 493, 494, 526), (524, 492, 493, 525), (2, 0, 524, 525), (4, 2, 525, 526), (6, 4, 526, 527), (8, 6, 527, 528), (10, 8, 528, 529), (12, 10, 529, 530), (14, 12, 530, 531), (16, 14, 531, 532), (18, 16, 532, 533), (20, 18, 533, 534), (22, 20, 534, 535), (24, 22, 535, 536), (26, 24, 536, 537), (28, 26, 537, 538), (30, 28, 538, 539), (32, 30, 539, 540), (34, 32, 540, 541), (36, 34, 541, 542), (38, 36, 542, 543), (40, 38, 543, 544), (42, 40, 544, 545), (44, 42, 545, 546), (46, 44, 546, 547), (48, 46, 547, 548), (50, 48, 548, 549), (52, 50, 549, 550), (54, 52, 550, 551), (56, 54, 551, 552), (58, 56, 552, 553), (60, 58, 553, 554), (62, 60, 554, 555), (0, 62, 555, 524), (63, 1, 556, 587), (61, 63, 587, 586), (59, 61, 586, 585), (57, 59, 585, 584), (55, 57, 584, 583), (53, 55, 583, 582), (51, 53, 582, 581), (49, 51, 581, 580), (47, 49, 580, 579), (45, 47, 579, 578), (43, 45, 578, 577), (41, 43, 577, 576), (39, 41, 576, 575), (37, 39, 575, 574), (35, 37, 574, 573), (33, 35, 573, 572), (31, 33, 572, 571), (29, 31, 571, 570), (27, 29, 570, 569), (25, 27, 569, 568), (23, 25, 568, 567), (21, 23, 567, 566), (19, 21, 566, 565), (17, 19, 565, 564), (15, 17, 564, 563), (13, 15, 563, 562), (11, 13, 562, 561), (9, 11, 561, 560), (7, 9, 560, 559), (5, 7, 559, 558), (3, 5, 558, 557), (1, 3, 557, 556), (587, 556, 619, 618), (586, 587, 618, 617), (585, 586, 617, 616), (584, 585, 616, 615), (583, 584, 615, 614), (582, 583, 614, 613), (581, 582, 613, 612), (580, 581, 612, 611), (579, 580, 611, 610), (578, 579, 610, 609), (577, 578, 609, 608), (576, 577, 608, 607), (575, 576, 607, 606), (574, 575, 606, 605), (573, 574, 605, 604), (572, 573, 604, 603), (571, 572, 603, 602), (570, 571, 602, 601), (569, 570, 601, 600), (568, 569, 600, 599), (567, 568, 599, 598), (566, 567, 598, 597), (565, 566, 597, 596), (564, 565, 596, 595), (563, 564, 595, 594), (562, 563, 594, 593), (561, 562, 593, 592), (560, 561, 592, 591), (559, 560, 591, 590), (558, 559, 590, 589), (557, 558, 589, 588), (556, 557, 588, 619)])
me_cylinder.polygons.foreach_set('use_smooth', [True] * 578)
_uv = me_cylinder.uv_layers.new(name='UVMap')
_uv.uv.foreach_set('vector', [1.0, 0.5293, 1.0, 1.0, 0.9688, 1.0, 0.9688, 0.5293, 0.9688, 0.5293, 0.9688, 1.0, 0.9375, 1.0, 0.9375, 0.5293, 0.9375, 0.5293, 0.9375, 1.0, 0.9062, 1.0, 0.9062, 0.5293, 0.9062, 0.5293, 0.9062, 1.0, 0.875, 1.0, 0.875, 0.5293, 0.875, 0.5293, 0.875, 1.0, 0.8438, 1.0, 0.8438, 0.5293, 0.8438, 0.5293, 0.8438, 1.0, 0.8125, 1.0, 0.8125, 0.5293, 0.8125, 0.5293, 0.8125, 1.0, 0.7812, 1.0, 0.7812, 0.5293, 0.7812, 0.5293, 0.7812, 1.0, 0.75, 1.0, 0.75, 0.5293, 0.75, 0.5293, 0.75, 1.0, 0.7188, 1.0, 0.7188, 0.5293, 0.7188, 0.5293, 0.7188, 1.0, 0.6875, 1.0, 0.6875, 0.5293, 0.6875, 0.5293, 0.6875, 1.0, 0.6562, 1.0, 0.6562, 0.5293, 0.6562, 0.5293, 0.6562, 1.0, 0.625, 1.0, 0.625, 0.5293, 0.625, 0.5293, 0.625, 1.0, 0.5938, 1.0, 0.5938, 0.5293, 0.5938, 0.5293, 0.5938, 1.0, 0.5625, 1.0, 0.5625, 0.5293, 0.5625, 0.5293, 0.5625, 1.0, 0.5312, 1.0, 0.5312, 0.5293, 0.5312, 0.5293, 0.5312, 1.0, 0.5, 1.0, 0.5, 0.5293, 0.5, 0.5293, 0.5, 1.0, 0.4688, 1.0, 0.4688, 0.5293, 0.4688, 0.5293, 0.4688, 1.0, 0.4375, 1.0, 0.4375, 0.5293, 0.4375, 0.5293, 0.4375, 1.0, 0.4062, 1.0, 0.4062, 0.5293, 0.4062, 0.5293, 0.4062, 1.0, 0.375, 1.0, 0.375, 0.5293, 0.375, 0.5293, 0.375, 1.0, 0.3438, 1.0, 0.3438, 0.5293, 0.3438, 0.5293, 0.3438, 1.0, 0.3125, 1.0, 0.3125, 0.5293, 0.3125, 0.5293, 0.3125, 1.0, 0.2812, 1.0, 0.2812, 0.5293, 0.2812, 0.5293, 0.2812, 1.0, 0.25, 1.0, 0.25, 0.5293, 0.25, 0.5293, 0.25, 1.0, 0.2188, 1.0, 0.2188, 0.5293, 0.2188, 0.5293, 0.2188, 1.0, 0.1875, 1.0, 0.1875, 0.5293, 0.1875, 0.5293, 0.1875, 1.0, 0.1562, 1.0, 0.1562, 0.5293, 0.1562, 0.5293, 0.1562, 1.0, 0.125, 1.0, 0.125, 0.5293, 0.125, 0.5293, 0.125, 1.0, 0.09375, 1.0, 0.09375, 0.5293, 0.09375, 0.5293, 0.09375, 1.0, 0.0625, 1.0, 0.0625, 0.5293, 0.352, 0.0973, 0.3799, 0.1201, 0.3799, 0.1201, 0.352, 0.0973, 0.0625, 0.5293, 0.0625, 1.0, 0.03125, 1.0, 0.03125, 0.5293, 0.03125, 0.5293, 0.03125, 1.0, 0.0, 1.0, 0.0, 0.5293, 0.75, 0.4445, 0.7879, 0.4407, 0.8244, 0.4297, 0.858, 0.4117, 0.8875, 0.3875, 0.9117, 0.358, 0.9297, 0.3244, 0.9407, 0.2879, 0.9445, 0.25, 0.9407, 0.2121, 0.9297, 0.1756, 0.9117, 0.142, 0.8875, 0.1125, 0.858, 0.08831, 0.8244, 0.07034, 0.7879, 0.05927, 0.75, 0.05554, 0.7121, 0.05927, 0.6756, 0.07034, 0.642, 0.08831, 0.6125, 0.1125, 0.5883, 0.142, 0.5703, 0.1756, 0.5593, 0.2121, 0.5555, 0.25, 0.5593, 0.2879, 0.5703, 0.3244, 0.5883, 0.358, 0.6125, 0.3875, 0.642, 0.4117, 0.6756, 0.4297, 0.7121, 0.4407, 0.25, 0.4808, 0.295, 0.4764, 0.2968, 0.4854, 0.25, 0.49, 0.295, 0.4764, 0.3383, 0.4632, 0.3418, 0.4717, 0.2968, 0.4854, 0.3383, 0.4632, 0.3782, 0.4419, 0.3833, 0.4496, 0.3418, 0.4717, 0.3782, 0.4419, 0.4132, 0.4132, 0.4197, 0.4197, 0.3833, 0.4496, 0.4132, 0.4132, 0.4419, 0.3782, 0.4496, 0.3833, 0.4197, 0.4197, 0.4419, 0.3782, 0.4632, 0.3383, 0.4717, 0.3418, 0.4496, 0.3833, 0.4632, 0.3383, 0.4764, 0.295, 0.4854, 0.2968, 0.4717, 0.3418, 0.4764, 0.295, 0.4808, 0.25, 0.49, 0.25, 0.4854, 0.2968, 0.4808, 0.25, 0.4764, 0.205, 0.4854, 0.2032, 0.49, 0.25, 0.4764, 0.205, 0.4632, 0.1617, 0.4717, 0.1582, 0.4854, 0.2032, 0.4632, 0.1617, 0.4419, 0.1218, 0.4496, 0.1167, 0.4717, 0.1582, 0.4419, 0.1218, 0.4132, 0.0868, 0.4197, 0.08029, 0.4496, 0.1167, 0.4132, 0.0868, 0.3782, 0.0581, 0.3833, 0.05045, 0.4197, 0.08029, 0.3782, 0.0581, 0.3383, 0.03677, 0.3418, 0.02827, 0.3833, 0.05045, 0.3383, 0.03677, 0.295, 0.02364, 0.2968, 0.01461, 0.3418, 0.02827, 0.295, 0.02364, 0.25, 0.0192, 0.25, 0.01, 0.2968, 0.01461, 0.25, 0.0192, 0.205, 0.02364, 0.2032, 0.01461, 0.25, 0.01, 0.205, 0.02364, 0.1617, 0.03677, 0.1582, 0.02827, 0.2032, 0.01461, 0.1617, 0.03677, 0.1218, 0.0581, 0.1167, 0.05045, 0.1582, 0.02827, 0.1218, 0.0581, 0.0868, 0.0868, 0.08029, 0.08029, 0.1167, 0.05045, 0.0868, 0.0868, 0.0581, 0.1218, 0.05045, 0.1167, 0.08029, 0.08029, 0.0581, 0.1218, 0.03677, 0.1617, 0.02827, 0.1582, 0.05045, 0.1167, 0.03677, 0.1617, 0.02364, 0.205, 0.01461, 0.2032, 0.02827, 0.1582, 0.02364, 0.205, 0.0192, 0.25, 0.01, 0.25, 0.01461, 0.2032, 0.0192, 0.25, 0.02364, 0.295, 0.01461, 0.2968, 0.01, 0.25, 0.02364, 0.295, 0.03677, 0.3383, 0.02827, 0.3418, 0.01461, 0.2968, 0.03677, 0.3383, 0.0581, 0.3782, 0.05045, 0.3833, 0.02827, 0.3418, 0.0581, 0.3782, 0.0868, 0.4132, 0.08029, 0.4197, 0.05045, 0.3833, 0.0868, 0.4132, 0.1218, 0.4419, 0.1167, 0.4496, 0.08029, 0.4197, 0.1218, 0.4419, 0.1617, 0.4632, 0.1582, 0.4717, 0.1167, 0.4496, 0.1617, 0.4632, 0.205, 0.4764, 0.2032, 0.4854, 0.1582, 0.4717, 0.205, 0.4764, 0.25, 0.4808, 0.25, 0.49, 0.2032, 0.4854, 0.25, 0.06635, 0.2858, 0.06988, 0.2858, 0.06988, 0.25, 0.06635, 0.0973, 0.352, 0.08033, 0.3203, 0.08033, 0.3203, 0.0973, 0.352, 0.3203, 0.08033, 0.352, 0.0973, 0.352, 0.0973, 0.3203, 0.08033, 0.2858, 0.4301, 0.25, 0.4337, 0.25, 0.4337, 0.2858, 0.4301, 0.1201, 0.3799, 0.0973, 0.352, 0.0973, 0.352, 0.1201, 0.3799, 0.2858, 0.06988, 0.3203, 0.08033, 0.3203, 0.08033, 0.2858, 0.06988, 0.3203, 0.4197, 0.2858, 0.4301, 0.2858, 0.4301, 0.3203, 0.4197, 0.148, 0.4027, 0.1201, 0.3799, 0.1201, 0.3799, 0.148, 0.4027, 0.25, 0.06635, 0.2858, 0.06988, 0.2858, 0.06988, 0.25, 0.06635, 0.352, 0.4027, 0.3203, 0.4197, 0.3203, 0.4197, 0.352, 0.4027, 0.1797, 0.4197, 0.148, 0.4027, 0.148, 0.4027, 0.1797, 0.4197, 0.2142, 0.06988, 0.25, 0.06635, 0.25, 0.06635, 0.2142, 0.06988, 0.3799, 0.3799, 0.352, 0.4027, 0.352, 0.4027, 0.3799, 0.3799, 0.2142, 0.4301, 0.1797, 0.4197, 0.1797, 0.4197, 0.2142, 0.4301, 0.1797, 0.08033, 0.2142, 0.06988, 0.2142, 0.06988, 0.1797, 0.08033, 0.4027, 0.352, 0.3799, 0.3799, 0.3799, 0.3799, 0.4027, 0.352, 0.25, 0.4337, 0.2142, 0.4301, 0.2142, 0.4301, 0.25, 0.4337, 0.148, 0.0973, 0.1797, 0.08033, 0.1797, 0.08033, 0.148, 0.0973, 0.4197, 0.3203, 0.4027, 0.352, 0.4027, 0.352, 0.4197, 0.3203, 0.1201, 0.1201, 0.148, 0.0973, 0.148, 0.0973, 0.1201, 0.1201, 0.4301, 0.2858, 0.4197, 0.3203, 0.4197, 0.3203, 0.4301, 0.2858, 0.0973, 0.148, 0.1201, 0.1201, 0.1201, 0.1201, 0.0973, 0.148, 0.4337, 0.25, 0.4301, 0.2858, 0.4301, 0.2858, 0.4337, 0.25, 0.08033, 0.1797, 0.0973, 0.148, 0.0973, 0.148, 0.08033, 0.1797, 0.4301, 0.2142, 0.4337, 0.25, 0.4337, 0.25, 0.4301, 0.2142, 0.06988, 0.2142, 0.08033, 0.1797, 0.08033, 0.1797, 0.06988, 0.2142, 0.4197, 0.1797, 0.4301, 0.2142, 0.4301, 0.2142, 0.4197, 0.1797, 0.06635, 0.25, 0.06988, 0.2142, 0.06988, 0.2142, 0.06635, 0.25, 0.4027, 0.148, 0.4197, 0.1797, 0.4197, 0.1797, 0.4027, 0.148, 0.06988, 0.2858, 0.06635, 0.25, 0.06635, 0.25, 0.06988, 0.2858, 0.3799, 0.1201, 0.4027, 0.148, 0.4027, 0.148, 0.3799, 0.1201, 0.08033, 0.3203, 0.06988, 0.2858, 0.06988, 0.2858, 0.08033, 0.3203, 0.148, 0.0973, 0.1797, 0.08033, 0.1797, 0.08033, 0.148, 0.0973, 0.352, 0.4027, 0.3203, 0.4197, 0.3203, 0.4197, 0.352, 0.4027, 0.1797, 0.4197, 0.148, 0.4027, 0.148, 0.4027, 0.1797, 0.4197, 0.2142, 0.06988, 0.25, 0.06635, 0.25, 0.06635, 0.2142, 0.06988, 0.3799, 0.3799, 0.352, 0.4027, 0.352, 0.4027, 0.3799, 0.3799, 0.2142, 0.4301, 0.1797, 0.4197, 0.1797, 0.4197, 0.2142, 0.4301, 0.1797, 0.08033, 0.2142, 0.06988, 0.2142, 0.06988, 0.1797, 0.08033, 0.4027, 0.352, 0.3799, 0.3799, 0.3799, 0.3799, 0.4027, 0.352, 0.25, 0.4337, 0.2142, 0.4301, 0.2142, 0.4301, 0.25, 0.4337, 0.148, 0.0973, 0.1797, 0.08033, 0.1797, 0.08033, 0.148, 0.0973, 0.4197, 0.3203, 0.4027, 0.352, 0.4027, 0.352, 0.4197, 0.3203, 0.1201, 0.1201, 0.148, 0.0973, 0.148, 0.0973, 0.1201, 0.1201, 0.4301, 0.2858, 0.4197, 0.3203, 0.4197, 0.3203, 0.4301, 0.2858, 0.0973, 0.148, 0.1201, 0.1201, 0.1201, 0.1201, 0.0973, 0.148, 0.4337, 0.25, 0.4301, 0.2858, 0.4301, 0.2858, 0.4337, 0.25, 0.08033, 0.1797, 0.0973, 0.148, 0.0973, 0.148, 0.08033, 0.1797, 0.4301, 0.2142, 0.4337, 0.25, 0.4337, 0.25, 0.4301, 0.2142, 0.06988, 0.2142, 0.08033, 0.1797, 0.08033, 0.1797, 0.06988, 0.2142, 0.4197, 0.1797, 0.4301, 0.2142, 0.4301, 0.2142, 0.4197, 0.1797, 0.06635, 0.25, 0.06988, 0.2142, 0.06988, 0.2142, 0.06635, 0.25, 0.4027, 0.148, 0.4197, 0.1797, 0.4197, 0.1797, 0.4027, 0.148, 0.06988, 0.2858, 0.06635, 0.25, 0.06635, 0.25, 0.06988, 0.2858, 0.3799, 0.1201, 0.4027, 0.148, 0.4027, 0.148, 0.3799, 0.1201, 0.08033, 0.3203, 0.06988, 0.2858, 0.06988, 0.2858, 0.08033, 0.3203, 0.352, 0.0973, 0.3799, 0.1201, 0.3799, 0.1201, 0.352, 0.0973, 0.0973, 0.352, 0.08033, 0.3203, 0.08033, 0.3203, 0.0973, 0.352, 0.3203, 0.08033, 0.352, 0.0973, 0.352, 0.0973, 0.3203, 0.08033, 0.2858, 0.4301, 0.25, 0.4337, 0.25, 0.4337, 0.2858, 0.4301, 0.1201, 0.3799, 0.0973, 0.352, 0.0973, 0.352, 0.1201, 0.3799, 0.2858, 0.06988, 0.3203, 0.08033, 0.3203, 0.08033, 0.2858, 0.06988, 0.3203, 0.4197, 0.2858, 0.4301, 0.2858, 0.4301, 0.3203, 0.4197, 0.148, 0.4027, 0.1201, 0.3799, 0.1201, 0.3799, 0.148, 0.4027, 0.2858, 0.4301, 0.25, 0.4337, 0.2142, 0.4301, 0.1797, 0.4197, 0.148, 0.4027, 0.1201, 0.3799, 0.0973, 0.352, 0.08033, 0.3203, 0.06988, 0.2858, 0.06635, 0.25, 0.06988, 0.2142, 0.08033, 0.1797, 0.0973, 0.148, 0.1201, 0.1201, 0.148, 0.0973, 0.1797, 0.08033, 0.2142, 0.06988, 0.25, 0.06635, 0.2858, 0.06988, 0.3203, 0.08033, 0.352, 0.0973, 0.3799, 0.1201, 0.4027, 0.148, 0.4197, 0.1797, 0.4301, 0.2142, 0.4337, 0.25, 0.4301, 0.2858, 0.4197, 0.3203, 0.4027, 0.352, 0.3799, 0.3799, 0.352, 0.4027, 0.3203, 0.4197, 0.4197, 0.3203, 0.4027, 0.352, 0.4027, 0.352, 0.4197, 0.3203, 0.1201, 0.1201, 0.148, 0.0973, 0.148, 0.0973, 0.1201, 0.1201, 0.4301, 0.2858, 0.4197, 0.3203, 0.4197, 0.3203, 0.4301, 0.2858, 0.0973, 0.148, 0.1201, 0.1201, 0.1201, 0.1201, 0.0973, 0.148, 0.4337, 0.25, 0.4301, 0.2858, 0.4301, 0.2858, 0.4337, 0.25, 0.08033, 0.1797, 0.0973, 0.148, 0.0973, 0.148, 0.08033, 0.1797, 0.4301, 0.2142, 0.4337, 0.25, 0.4337, 0.25, 0.4301, 0.2142, 0.06988, 0.2142, 0.08033, 0.1797, 0.08033, 0.1797, 0.06988, 0.2142, 0.4197, 0.1797, 0.4301, 0.2142, 0.4301, 0.2142, 0.4197, 0.1797, 0.06635, 0.25, 0.06988, 0.2142, 0.06988, 0.2142, 0.06635, 0.25, 0.4027, 0.148, 0.4197, 0.1797, 0.4197, 0.1797, 0.4027, 0.148, 0.06988, 0.2858, 0.06635, 0.25, 0.06635, 0.25, 0.06988, 0.2858, 0.3799, 0.1201, 0.4027, 0.148, 0.4027, 0.148, 0.3799, 0.1201, 0.08033, 0.3203, 0.06988, 0.2858, 0.06988, 0.2858, 0.08033, 0.3203, 0.352, 0.0973, 0.3799, 0.1201, 0.3799, 0.1201, 0.352, 0.0973, 0.0973, 0.352, 0.08033, 0.3203, 0.08033, 0.3203, 0.0973, 0.352, 0.3203, 0.08033, 0.352, 0.0973, 0.352, 0.0973, 0.3203, 0.08033, 0.2858, 0.4301, 0.25, 0.4337, 0.25, 0.4337, 0.2858, 0.4301, 0.1201, 0.3799, 0.0973, 0.352, 0.0973, 0.352, 0.1201, 0.3799, 0.2858, 0.06988, 0.3203, 0.08033, 0.3203, 0.08033, 0.2858, 0.06988, 0.3203, 0.4197, 0.2858, 0.4301, 0.2858, 0.4301, 0.3203, 0.4197, 0.148, 0.4027, 0.1201, 0.3799, 0.1201, 0.3799, 0.148, 0.4027, 0.25, 0.06635, 0.2858, 0.06988, 0.2858, 0.06988, 0.25, 0.06635, 0.352, 0.4027, 0.3203, 0.4197, 0.3203, 0.4197, 0.352, 0.4027, 0.1797, 0.4197, 0.148, 0.4027, 0.148, 0.4027, 0.1797, 0.4197, 0.2142, 0.06988, 0.25, 0.06635, 0.25, 0.06635, 0.2142, 0.06988, 0.3799, 0.3799, 0.352, 0.4027, 0.352, 0.4027, 0.3799, 0.3799, 0.2142, 0.4301, 0.1797, 0.4197, 0.1797, 0.4197, 0.2142, 0.4301, 0.1797, 0.08033, 0.2142, 0.06988, 0.2142, 0.06988, 0.1797, 0.08033, 0.4027, 0.352, 0.3799, 0.3799, 0.3799, 0.3799, 0.4027, 0.352, 0.25, 0.4337, 0.2142, 0.4301, 0.2142, 0.4301, 0.25, 0.4337, 0.5, 0.5, 0.5208, 0.5, 0.5208, 0.5833, 0.5, 0.5833, 0.5, 0.5833, 0.5208, 0.5833, 0.5208, 0.6667, 0.5, 0.6667, 0.5, 0.6667, 0.5208, 0.6667, 0.5208, 0.75, 0.5, 0.75, 0.5, 0.75, 0.5208, 0.75, 0.5208, 0.8333, 0.5, 0.8333, 0.5, 0.8333, 0.5208, 0.8333, 0.5208, 0.9167, 0.5, 0.9167, 0.5, 0.9167, 0.5208, 0.9167, 0.5208, 1.0, 0.5, 1.0, 0.5, 2.22e-16, 0.5208, 2.22e-16, 0.5208, 0.08333, 0.5, 0.08333, 0.5, 0.08333, 0.5208, 0.08333, 0.5208, 0.1667, 0.5, 0.1667, 0.5, 0.1667, 0.5208, 0.1667, 0.5208, 0.25, 0.5, 0.25, 0.5, 0.25, 0.5208, 0.25, 0.5208, 0.3333, 0.5, 0.3333, 0.5, 0.3333, 0.5208, 0.3333, 0.5208, 0.4167, 0.5, 0.4167, 0.5, 0.4167, 0.5208, 0.4167, 0.5208, 0.5, 0.5, 0.5, 0.5208, 0.5, 0.5417, 0.5, 0.5417, 0.5833, 0.5208, 0.5833, 0.5208, 0.5833, 0.5417, 0.5833, 0.5417, 0.6667, 0.5208, 0.6667, 0.5208, 0.6667, 0.5417, 0.6667, 0.5417, 0.75, 0.5208, 0.75, 0.5208, 0.75, 0.5417, 0.75, 0.5417, 0.8333, 0.5208, 0.8333, 0.5208, 0.8333, 0.5417, 0.8333, 0.5417, 0.9167, 0.5208, 0.9167, 0.5208, 0.9167, 0.5417, 0.9167, 0.5417, 1.0, 0.5208, 1.0, 0.5208, 2.22e-16, 0.5417, 2.22e-16, 0.5417, 0.08333, 0.5208, 0.08333, 0.5208, 0.08333, 0.5417, 0.08333, 0.5417, 0.1667, 0.5208, 0.1667, 0.5208, 0.1667, 0.5417, 0.1667, 0.5417, 0.25, 0.5208, 0.25, 0.5208, 0.25, 0.5417, 0.25, 0.5417, 0.3333, 0.5208, 0.3333, 0.5208, 0.3333, 0.5417, 0.3333, 0.5417, 0.4167, 0.5208, 0.4167, 0.5208, 0.4167, 0.5417, 0.4167, 0.5417, 0.5, 0.5208, 0.5, 0.5417, 0.5, 0.5625, 0.5, 0.5625, 0.5833, 0.5417, 0.5833, 0.5417, 0.5833, 0.5625, 0.5833, 0.5625, 0.6667, 0.5417, 0.6667, 0.5417, 0.6667, 0.5625, 0.6667, 0.5625, 0.75, 0.5417, 0.75, 0.5417, 0.75, 0.5625, 0.75, 0.5625, 0.8333, 0.5417, 0.8333, 0.5417, 0.8333, 0.5625, 0.8333, 0.5625, 0.9167, 0.5417, 0.9167, 0.5417, 0.9167, 0.5625, 0.9167, 0.5625, 1.0, 0.5417, 1.0, 0.5417, 2.22e-16, 0.5625, 2.22e-16, 0.5625, 0.08333, 0.5417, 0.08333, 0.5417, 0.08333, 0.5625, 0.08333, 0.5625, 0.1667, 0.5417, 0.1667, 0.5417, 0.1667, 0.5625, 0.1667, 0.5625, 0.25, 0.5417, 0.25, 0.5417, 0.25, 0.5625, 0.25, 0.5625, 0.3333, 0.5417, 0.3333, 0.5417, 0.3333, 0.5625, 0.3333, 0.5625, 0.4167, 0.5417, 0.4167, 0.5417, 0.4167, 0.5625, 0.4167, 0.5625, 0.5, 0.5417, 0.5, 0.5625, 0.5, 0.5833, 0.5, 0.5833, 0.5833, 0.5625, 0.5833, 0.5625, 0.5833, 0.5833, 0.5833, 0.5833, 0.6667, 0.5625, 0.6667, 0.5625, 0.6667, 0.5833, 0.6667, 0.5833, 0.75, 0.5625, 0.75, 0.5625, 0.75, 0.5833, 0.75, 0.5833, 0.8333, 0.5625, 0.8333, 0.5625, 0.8333, 0.5833, 0.8333, 0.5833, 0.9167, 0.5625, 0.9167, 0.5625, 0.9167, 0.5833, 0.9167, 0.5833, 1.0, 0.5625, 1.0, 0.5625, 2.22e-16, 0.5833, 2.22e-16, 0.5833, 0.08333, 0.5625, 0.08333, 0.5625, 0.08333, 0.5833, 0.08333, 0.5833, 0.1667, 0.5625, 0.1667, 0.5625, 0.1667, 0.5833, 0.1667, 0.5833, 0.25, 0.5625, 0.25, 0.5625, 0.25, 0.5833, 0.25, 0.5833, 0.3333, 0.5625, 0.3333, 0.5625, 0.3333, 0.5833, 0.3333, 0.5833, 0.4167, 0.5625, 0.4167, 0.5625, 0.4167, 0.5833, 0.4167, 0.5833, 0.5, 0.5625, 0.5, 0.5833, 0.5, 0.6042, 0.5, 0.6042, 0.5833, 0.5833, 0.5833, 0.5833, 0.5833, 0.6042, 0.5833, 0.6042, 0.6667, 0.5833, 0.6667, 0.5833, 0.6667, 0.6042, 0.6667, 0.6042, 0.75, 0.5833, 0.75, 0.5833, 0.75, 0.6042, 0.75, 0.6042, 0.8333, 0.5833, 0.8333, 0.5833, 0.8333, 0.6042, 0.8333, 0.6042, 0.9167, 0.5833, 0.9167, 0.5833, 0.9167, 0.6042, 0.9167, 0.6042, 1.0, 0.5833, 1.0, 0.5833, 2.22e-16, 0.6042, 2.22e-16, 0.6042, 0.08333, 0.5833, 0.08333, 0.5833, 0.08333, 0.6042, 0.08333, 0.6042, 0.1667, 0.5833, 0.1667, 0.5833, 0.1667, 0.6042, 0.1667, 0.6042, 0.25, 0.5833, 0.25, 0.5833, 0.25, 0.6042, 0.25, 0.6042, 0.3333, 0.5833, 0.3333, 0.5833, 0.3333, 0.6042, 0.3333, 0.6042, 0.4167, 0.5833, 0.4167, 0.5833, 0.4167, 0.6042, 0.4167, 0.6042, 0.5, 0.5833, 0.5, 0.6042, 0.5, 0.625, 0.5, 0.625, 0.5833, 0.6042, 0.5833, 0.6042, 0.5833, 0.625, 0.5833, 0.625, 0.6667, 0.6042, 0.6667, 0.6042, 0.6667, 0.625, 0.6667, 0.625, 0.75, 0.6042, 0.75, 0.6042, 0.75, 0.625, 0.75, 0.625, 0.8333, 0.6042, 0.8333, 0.6042, 0.8333, 0.625, 0.8333, 0.625, 0.9167, 0.6042, 0.9167, 0.6042, 0.9167, 0.625, 0.9167, 0.625, 1.0, 0.6042, 1.0, 0.6042, 2.22e-16, 0.625, 2.22e-16, 0.625, 0.08333, 0.6042, 0.08333, 0.6042, 0.08333, 0.625, 0.08333, 0.625, 0.1667, 0.6042, 0.1667, 0.6042, 0.1667, 0.625, 0.1667, 0.625, 0.25, 0.6042, 0.25, 0.6042, 0.25, 0.625, 0.25, 0.625, 0.3333, 0.6042, 0.3333, 0.6042, 0.3333, 0.625, 0.3333, 0.625, 0.4167, 0.6042, 0.4167, 0.6042, 0.4167, 0.625, 0.4167, 0.625, 0.5, 0.6042, 0.5, 0.625, 0.5, 0.6458, 0.5, 0.6458, 0.5833, 0.625, 0.5833, 0.625, 0.5833, 0.6458, 0.5833, 0.6458, 0.6667, 0.625, 0.6667, 0.625, 0.6667, 0.6458, 0.6667, 0.6458, 0.75, 0.625, 0.75, 0.625, 0.75, 0.6458, 0.75, 0.6458, 0.8333, 0.625, 0.8333, 0.625, 0.8333, 0.6458, 0.8333, 0.6458, 0.9167, 0.625, 0.9167, 0.625, 0.9167, 0.6458, 0.9167, 0.6458, 1.0, 0.625, 1.0, 0.625, 2.22e-16, 0.6458, 2.22e-16, 0.6458, 0.08333, 0.625, 0.08333, 0.625, 0.08333, 0.6458, 0.08333, 0.6458, 0.1667, 0.625, 0.1667, 0.625, 0.1667, 0.6458, 0.1667, 0.6458, 0.25, 0.625, 0.25, 0.625, 0.25, 0.6458, 0.25, 0.6458, 0.3333, 0.625, 0.3333, 0.625, 0.3333, 0.6458, 0.3333, 0.6458, 0.4167, 0.625, 0.4167, 0.625, 0.4167, 0.6458, 0.4167, 0.6458, 0.5, 0.625, 0.5, 0.6458, 0.5, 0.6667, 0.5, 0.6667, 0.5833, 0.6458, 0.5833, 0.6458, 0.5833, 0.6667, 0.5833, 0.6667, 0.6667, 0.6458, 0.6667, 0.6458, 0.6667, 0.6667, 0.6667, 0.6667, 0.75, 0.6458, 0.75, 0.6458, 0.75, 0.6667, 0.75, 0.6667, 0.8333, 0.6458, 0.8333, 0.6458, 0.8333, 0.6667, 0.8333, 0.6667, 0.9167, 0.6458, 0.9167, 0.6458, 0.9167, 0.6667, 0.9167, 0.6667, 1.0, 0.6458, 1.0, 0.6458, 2.22e-16, 0.6667, 2.22e-16, 0.6667, 0.08333, 0.6458, 0.08333, 0.6458, 0.08333, 0.6667, 0.08333, 0.6667, 0.1667, 0.6458, 0.1667, 0.6458, 0.1667, 0.6667, 0.1667, 0.6667, 0.25, 0.6458, 0.25, 0.6458, 0.25, 0.6667, 0.25, 0.6667, 0.3333, 0.6458, 0.3333, 0.6458, 0.3333, 0.6667, 0.3333, 0.6667, 0.4167, 0.6458, 0.4167, 0.6458, 0.4167, 0.6667, 0.4167, 0.6667, 0.5, 0.6458, 0.5, 0.6667, 0.5, 0.6875, 0.5, 0.6875, 0.5833, 0.6667, 0.5833, 0.6667, 0.5833, 0.6875, 0.5833, 0.6875, 0.6667, 0.6667, 0.6667, 0.6667, 0.6667, 0.6875, 0.6667, 0.6875, 0.75, 0.6667, 0.75, 0.6667, 0.75, 0.6875, 0.75, 0.6875, 0.8333, 0.6667, 0.8333, 0.6667, 0.8333, 0.6875, 0.8333, 0.6875, 0.9167, 0.6667, 0.9167, 0.6667, 0.9167, 0.6875, 0.9167, 0.6875, 1.0, 0.6667, 1.0, 0.6667, 2.22e-16, 0.6875, 2.22e-16, 0.6875, 0.08333, 0.6667, 0.08333, 0.6667, 0.08333, 0.6875, 0.08333, 0.6875, 0.1667, 0.6667, 0.1667, 0.6667, 0.1667, 0.6875, 0.1667, 0.6875, 0.25, 0.6667, 0.25, 0.6667, 0.25, 0.6875, 0.25, 0.6875, 0.3333, 0.6667, 0.3333, 0.6667, 0.3333, 0.6875, 0.3333, 0.6875, 0.4167, 0.6667, 0.4167, 0.6667, 0.4167, 0.6875, 0.4167, 0.6875, 0.5, 0.6667, 0.5, 0.6875, 0.5, 0.7083, 0.5, 0.7083, 0.5833, 0.6875, 0.5833, 0.6875, 0.5833, 0.7083, 0.5833, 0.7083, 0.6667, 0.6875, 0.6667, 0.6875, 0.6667, 0.7083, 0.6667, 0.7083, 0.75, 0.6875, 0.75, 0.6875, 0.75, 0.7083, 0.75, 0.7083, 0.8333, 0.6875, 0.8333, 0.6875, 0.8333, 0.7083, 0.8333, 0.7083, 0.9167, 0.6875, 0.9167, 0.6875, 0.9167, 0.7083, 0.9167, 0.7083, 1.0, 0.6875, 1.0, 0.6875, 2.22e-16, 0.7083, 2.22e-16, 0.7083, 0.08333, 0.6875, 0.08333, 0.6875, 0.08333, 0.7083, 0.08333, 0.7083, 0.1667, 0.6875, 0.1667, 0.6875, 0.1667, 0.7083, 0.1667, 0.7083, 0.25, 0.6875, 0.25, 0.6875, 0.25, 0.7083, 0.25, 0.7083, 0.3333, 0.6875, 0.3333, 0.6875, 0.3333, 0.7083, 0.3333, 0.7083, 0.4167, 0.6875, 0.4167, 0.6875, 0.4167, 0.7083, 0.4167, 0.7083, 0.5, 0.6875, 0.5, 0.7083, 0.5, 0.7292, 0.5, 0.7292, 0.5833, 0.7083, 0.5833, 0.7083, 0.5833, 0.7292, 0.5833, 0.7292, 0.6667, 0.7083, 0.6667, 0.7083, 0.6667, 0.7292, 0.6667, 0.7292, 0.75, 0.7083, 0.75, 0.7083, 0.75, 0.7292, 0.75, 0.7292, 0.8333, 0.7083, 0.8333, 0.7083, 0.8333, 0.7292, 0.8333, 0.7292, 0.9167, 0.7083, 0.9167, 0.7083, 0.9167, 0.7292, 0.9167, 0.7292, 1.0, 0.7083, 1.0, 0.7083, 2.22e-16, 0.7292, 2.22e-16, 0.7292, 0.08333, 0.7083, 0.08333, 0.7083, 0.08333, 0.7292, 0.08333, 0.7292, 0.1667, 0.7083, 0.1667, 0.7083, 0.1667, 0.7292, 0.1667, 0.7292, 0.25, 0.7083, 0.25, 0.7083, 0.25, 0.7292, 0.25, 0.7292, 0.3333, 0.7083, 0.3333, 0.7083, 0.3333, 0.7292, 0.3333, 0.7292, 0.4167, 0.7083, 0.4167, 0.7083, 0.4167, 0.7292, 0.4167, 0.7292, 0.5, 0.7083, 0.5, 0.7292, 0.5, 0.75, 0.5, 0.75, 0.5833, 0.7292, 0.5833, 0.7292, 0.5833, 0.75, 0.5833, 0.75, 0.6667, 0.7292, 0.6667, 0.7292, 0.6667, 0.75, 0.6667, 0.75, 0.75, 0.7292, 0.75, 0.7292, 0.75, 0.75, 0.75, 0.75, 0.8333, 0.7292, 0.8333, 0.7292, 0.8333, 0.75, 0.8333, 0.75, 0.9167, 0.7292, 0.9167, 0.7292, 0.9167, 0.75, 0.9167, 0.75, 1.0, 0.7292, 1.0, 0.7292, 2.22e-16, 0.75, 2.22e-16, 0.75, 0.08333, 0.7292, 0.08333, 0.7292, 0.08333, 0.75, 0.08333, 0.75, 0.1667, 0.7292, 0.1667, 0.7292, 0.1667, 0.75, 0.1667, 0.75, 0.25, 0.7292, 0.25, 0.7292, 0.25, 0.75, 0.25, 0.75, 0.3333, 0.7292, 0.3333, 0.7292, 0.3333, 0.75, 0.3333, 0.75, 0.4167, 0.7292, 0.4167, 0.7292, 0.4167, 0.75, 0.4167, 0.75, 0.5, 0.7292, 0.5, 0.25, 0.5, 0.2708, 0.5, 0.2708, 0.5833, 0.25, 0.5833, 0.25, 0.5833, 0.2708, 0.5833, 0.2708, 0.6667, 0.25, 0.6667, 0.25, 0.6667, 0.2708, 0.6667, 0.2708, 0.75, 0.25, 0.75, 0.25, 0.75, 0.2708, 0.75, 0.2708, 0.8333, 0.25, 0.8333, 0.25, 0.8333, 0.2708, 0.8333, 0.2708, 0.9167, 0.25, 0.9167, 0.25, 0.9167, 0.2708, 0.9167, 0.2708, 1.0, 0.25, 1.0, 0.25, 2.22e-16, 0.2708, 2.22e-16, 0.2708, 0.08333, 0.25, 0.08333, 0.25, 0.08333, 0.2708, 0.08333, 0.2708, 0.1667, 0.25, 0.1667, 0.25, 0.1667, 0.2708, 0.1667, 0.2708, 0.25, 0.25, 0.25, 0.25, 0.25, 0.2708, 0.25, 0.2708, 0.3333, 0.25, 0.3333, 0.25, 0.3333, 0.2708, 0.3333, 0.2708, 0.4167, 0.25, 0.4167, 0.25, 0.4167, 0.2708, 0.4167, 0.2708, 0.5, 0.25, 0.5, 0.2708, 0.5, 0.2917, 0.5, 0.2917, 0.5833, 0.2708, 0.5833, 0.2708, 0.5833, 0.2917, 0.5833, 0.2917, 0.6667, 0.2708, 0.6667, 0.2708, 0.6667, 0.2917, 0.6667, 0.2917, 0.75, 0.2708, 0.75, 0.2708, 0.75, 0.2917, 0.75, 0.2917, 0.8333, 0.2708, 0.8333, 0.2708, 0.8333, 0.2917, 0.8333, 0.2917, 0.9167, 0.2708, 0.9167, 0.2708, 0.9167, 0.2917, 0.9167, 0.2917, 1.0, 0.2708, 1.0, 0.2708, 2.22e-16, 0.2917, 2.22e-16, 0.2917, 0.08333, 0.2708, 0.08333, 0.2708, 0.08333, 0.2917, 0.08333, 0.2917, 0.1667, 0.2708, 0.1667, 0.2708, 0.1667, 0.2917, 0.1667, 0.2917, 0.25, 0.2708, 0.25, 0.2708, 0.25, 0.2917, 0.25, 0.2917, 0.3333, 0.2708, 0.3333, 0.2708, 0.3333, 0.2917, 0.3333, 0.2917, 0.4167, 0.2708, 0.4167, 0.2708, 0.4167, 0.2917, 0.4167, 0.2917, 0.5, 0.2708, 0.5, 0.2917, 0.5, 0.3125, 0.5, 0.3125, 0.5833, 0.2917, 0.5833, 0.2917, 0.5833, 0.3125, 0.5833, 0.3125, 0.6667, 0.2917, 0.6667, 0.2917, 0.6667, 0.3125, 0.6667, 0.3125, 0.75, 0.2917, 0.75, 0.2917, 0.75, 0.3125, 0.75, 0.3125, 0.8333, 0.2917, 0.8333, 0.2917, 0.8333, 0.3125, 0.8333, 0.3125, 0.9167, 0.2917, 0.9167, 0.2917, 0.9167, 0.3125, 0.9167, 0.3125, 1.0, 0.2917, 1.0, 0.2917, 2.22e-16, 0.3125, 2.22e-16, 0.3125, 0.08333, 0.2917, 0.08333, 0.2917, 0.08333, 0.3125, 0.08333, 0.3125, 0.1667, 0.2917, 0.1667, 0.2917, 0.1667, 0.3125, 0.1667, 0.3125, 0.25, 0.2917, 0.25, 0.2917, 0.25, 0.3125, 0.25, 0.3125, 0.3333, 0.2917, 0.3333, 0.2917, 0.3333, 0.3125, 0.3333, 0.3125, 0.4167, 0.2917, 0.4167, 0.2917, 0.4167, 0.3125, 0.4167, 0.3125, 0.5, 0.2917, 0.5, 0.3125, 0.5, 0.3333, 0.5, 0.3333, 0.5833, 0.3125, 0.5833, 0.3125, 0.5833, 0.3333, 0.5833, 0.3333, 0.6667, 0.3125, 0.6667, 0.3125, 0.6667, 0.3333, 0.6667, 0.3333, 0.75, 0.3125, 0.75, 0.3125, 0.75, 0.3333, 0.75, 0.3333, 0.8333, 0.3125, 0.8333, 0.3125, 0.8333, 0.3333, 0.8333, 0.3333, 0.9167, 0.3125, 0.9167, 0.3125, 0.9167, 0.3333, 0.9167, 0.3333, 1.0, 0.3125, 1.0, 0.3125, 2.22e-16, 0.3333, 2.22e-16, 0.3333, 0.08333, 0.3125, 0.08333, 0.3125, 0.08333, 0.3333, 0.08333, 0.3333, 0.1667, 0.3125, 0.1667, 0.3125, 0.1667, 0.3333, 0.1667, 0.3333, 0.25, 0.3125, 0.25, 0.3125, 0.25, 0.3333, 0.25, 0.3333, 0.3333, 0.3125, 0.3333, 0.3125, 0.3333, 0.3333, 0.3333, 0.3333, 0.4167, 0.3125, 0.4167, 0.3125, 0.4167, 0.3333, 0.4167, 0.3333, 0.5, 0.3125, 0.5, 0.3333, 0.5, 0.3542, 0.5, 0.3542, 0.5833, 0.3333, 0.5833, 0.3333, 0.5833, 0.3542, 0.5833, 0.3542, 0.6667, 0.3333, 0.6667, 0.3333, 0.6667, 0.3542, 0.6667, 0.3542, 0.75, 0.3333, 0.75, 0.3333, 0.75, 0.3542, 0.75, 0.3542, 0.8333, 0.3333, 0.8333, 0.3333, 0.8333, 0.3542, 0.8333, 0.3542, 0.9167, 0.3333, 0.9167, 0.3333, 0.9167, 0.3542, 0.9167, 0.3542, 1.0, 0.3333, 1.0, 0.3333, 2.22e-16, 0.3542, 2.22e-16, 0.3542, 0.08333, 0.3333, 0.08333, 0.3333, 0.08333, 0.3542, 0.08333, 0.3542, 0.1667, 0.3333, 0.1667, 0.3333, 0.1667, 0.3542, 0.1667, 0.3542, 0.25, 0.3333, 0.25, 0.3333, 0.25, 0.3542, 0.25, 0.3542, 0.3333, 0.3333, 0.3333, 0.3333, 0.3333, 0.3542, 0.3333, 0.3542, 0.4167, 0.3333, 0.4167, 0.3333, 0.4167, 0.3542, 0.4167, 0.3542, 0.5, 0.3333, 0.5, 0.3542, 0.5, 0.375, 0.5, 0.375, 0.5833, 0.3542, 0.5833, 0.3542, 0.5833, 0.375, 0.5833, 0.375, 0.6667, 0.3542, 0.6667, 0.3542, 0.6667, 0.375, 0.6667, 0.375, 0.75, 0.3542, 0.75, 0.3542, 0.75, 0.375, 0.75, 0.375, 0.8333, 0.3542, 0.8333, 0.3542, 0.8333, 0.375, 0.8333, 0.375, 0.9167, 0.3542, 0.9167, 0.3542, 0.9167, 0.375, 0.9167, 0.375, 1.0, 0.3542, 1.0, 0.3542, 2.22e-16, 0.375, 2.22e-16, 0.375, 0.08333, 0.3542, 0.08333, 0.3542, 0.08333, 0.375, 0.08333, 0.375, 0.1667, 0.3542, 0.1667, 0.3542, 0.1667, 0.375, 0.1667, 0.375, 0.25, 0.3542, 0.25, 0.3542, 0.25, 0.375, 0.25, 0.375, 0.3333, 0.3542, 0.3333, 0.3542, 0.3333, 0.375, 0.3333, 0.375, 0.4167, 0.3542, 0.4167, 0.3542, 0.4167, 0.375, 0.4167, 0.375, 0.5, 0.3542, 0.5, 0.375, 0.5, 0.3958, 0.5, 0.3958, 0.5833, 0.375, 0.5833, 0.375, 0.5833, 0.3958, 0.5833, 0.3958, 0.6667, 0.375, 0.6667, 0.375, 0.6667, 0.3958, 0.6667, 0.3958, 0.75, 0.375, 0.75, 0.375, 0.75, 0.3958, 0.75, 0.3958, 0.8333, 0.375, 0.8333, 0.375, 0.8333, 0.3958, 0.8333, 0.3958, 0.9167, 0.375, 0.9167, 0.375, 0.9167, 0.3958, 0.9167, 0.3958, 1.0, 0.375, 1.0, 0.375, 2.22e-16, 0.3958, 2.22e-16, 0.3958, 0.08333, 0.375, 0.08333, 0.375, 0.08333, 0.3958, 0.08333, 0.3958, 0.1667, 0.375, 0.1667, 0.375, 0.1667, 0.3958, 0.1667, 0.3958, 0.25, 0.375, 0.25, 0.375, 0.25, 0.3958, 0.25, 0.3958, 0.3333, 0.375, 0.3333, 0.375, 0.3333, 0.3958, 0.3333, 0.3958, 0.4167, 0.375, 0.4167, 0.375, 0.4167, 0.3958, 0.4167, 0.3958, 0.5, 0.375, 0.5, 0.3958, 0.5, 0.4167, 0.5, 0.4167, 0.5833, 0.3958, 0.5833, 0.3958, 0.5833, 0.4167, 0.5833, 0.4167, 0.6667, 0.3958, 0.6667, 0.3958, 0.6667, 0.4167, 0.6667, 0.4167, 0.75, 0.3958, 0.75, 0.3958, 0.75, 0.4167, 0.75, 0.4167, 0.8333, 0.3958, 0.8333, 0.3958, 0.8333, 0.4167, 0.8333, 0.4167, 0.9167, 0.3958, 0.9167, 0.3958, 0.9167, 0.4167, 0.9167, 0.4167, 1.0, 0.3958, 1.0, 0.3958, 2.22e-16, 0.4167, 2.22e-16, 0.4167, 0.08333, 0.3958, 0.08333, 0.3958, 0.08333, 0.4167, 0.08333, 0.4167, 0.1667, 0.3958, 0.1667, 0.3958, 0.1667, 0.4167, 0.1667, 0.4167, 0.25, 0.3958, 0.25, 0.3958, 0.25, 0.4167, 0.25, 0.4167, 0.3333, 0.3958, 0.3333, 0.3958, 0.3333, 0.4167, 0.3333, 0.4167, 0.4167, 0.3958, 0.4167, 0.3958, 0.4167, 0.4167, 0.4167, 0.4167, 0.5, 0.3958, 0.5, 0.4167, 0.5, 0.4375, 0.5, 0.4375, 0.5833, 0.4167, 0.5833, 0.4167, 0.5833, 0.4375, 0.5833, 0.4375, 0.6667, 0.4167, 0.6667, 0.4167, 0.6667, 0.4375, 0.6667, 0.4375, 0.75, 0.4167, 0.75, 0.4167, 0.75, 0.4375, 0.75, 0.4375, 0.8333, 0.4167, 0.8333, 0.4167, 0.8333, 0.4375, 0.8333, 0.4375, 0.9167, 0.4167, 0.9167, 0.4167, 0.9167, 0.4375, 0.9167, 0.4375, 1.0, 0.4167, 1.0, 0.4167, 2.22e-16, 0.4375, 2.22e-16, 0.4375, 0.08333, 0.4167, 0.08333, 0.4167, 0.08333, 0.4375, 0.08333, 0.4375, 0.1667, 0.4167, 0.1667, 0.4167, 0.1667, 0.4375, 0.1667, 0.4375, 0.25, 0.4167, 0.25, 0.4167, 0.25, 0.4375, 0.25, 0.4375, 0.3333, 0.4167, 0.3333, 0.4167, 0.3333, 0.4375, 0.3333, 0.4375, 0.4167, 0.4167, 0.4167, 0.4167, 0.4167, 0.4375, 0.4167, 0.4375, 0.5, 0.4167, 0.5, 0.4375, 0.5, 0.4583, 0.5, 0.4583, 0.5833, 0.4375, 0.5833, 0.4375, 0.5833, 0.4583, 0.5833, 0.4583, 0.6667, 0.4375, 0.6667, 0.4375, 0.6667, 0.4583, 0.6667, 0.4583, 0.75, 0.4375, 0.75, 0.4375, 0.75, 0.4583, 0.75, 0.4583, 0.8333, 0.4375, 0.8333, 0.4375, 0.8333, 0.4583, 0.8333, 0.4583, 0.9167, 0.4375, 0.9167, 0.4375, 0.9167, 0.4583, 0.9167, 0.4583, 1.0, 0.4375, 1.0, 0.4375, 2.22e-16, 0.4583, 2.22e-16, 0.4583, 0.08333, 0.4375, 0.08333, 0.4375, 0.08333, 0.4583, 0.08333, 0.4583, 0.1667, 0.4375, 0.1667, 0.4375, 0.1667, 0.4583, 0.1667, 0.4583, 0.25, 0.4375, 0.25, 0.4375, 0.25, 0.4583, 0.25, 0.4583, 0.3333, 0.4375, 0.3333, 0.4375, 0.3333, 0.4583, 0.3333, 0.4583, 0.4167, 0.4375, 0.4167, 0.4375, 0.4167, 0.4583, 0.4167, 0.4583, 0.5, 0.4375, 0.5, 0.4583, 0.5, 0.4792, 0.5, 0.4792, 0.5833, 0.4583, 0.5833, 0.4583, 0.5833, 0.4792, 0.5833, 0.4792, 0.6667, 0.4583, 0.6667, 0.4583, 0.6667, 0.4792, 0.6667, 0.4792, 0.75, 0.4583, 0.75, 0.4583, 0.75, 0.4792, 0.75, 0.4792, 0.8333, 0.4583, 0.8333, 0.4583, 0.8333, 0.4792, 0.8333, 0.4792, 0.9167, 0.4583, 0.9167, 0.4583, 0.9167, 0.4792, 0.9167, 0.4792, 1.0, 0.4583, 1.0, 0.4583, 2.22e-16, 0.4792, 2.22e-16, 0.4792, 0.08333, 0.4583, 0.08333, 0.4583, 0.08333, 0.4792, 0.08333, 0.4792, 0.1667, 0.4583, 0.1667, 0.4583, 0.1667, 0.4792, 0.1667, 0.4792, 0.25, 0.4583, 0.25, 0.4583, 0.25, 0.4792, 0.25, 0.4792, 0.3333, 0.4583, 0.3333, 0.4583, 0.3333, 0.4792, 0.3333, 0.4792, 0.4167, 0.4583, 0.4167, 0.4583, 0.4167, 0.4792, 0.4167, 0.4792, 0.5, 0.4583, 0.5, 0.4792, 0.5, 0.5, 0.5, 0.5, 0.5833, 0.4792, 0.5833, 0.4792, 0.5833, 0.5, 0.5833, 0.5, 0.6667, 0.4792, 0.6667, 0.4792, 0.6667, 0.5, 0.6667, 0.5, 0.75, 0.4792, 0.75, 0.4792, 0.75, 0.5, 0.75, 0.5, 0.8333, 0.4792, 0.8333, 0.4792, 0.8333, 0.5, 0.8333, 0.5, 0.9167, 0.4792, 0.9167, 0.4792, 0.9167, 0.5, 0.9167, 0.5, 1.0, 0.4792, 1.0, 0.4792, 2.22e-16, 0.5, 2.22e-16, 0.5, 0.08333, 0.4792, 0.08333, 0.4792, 0.08333, 0.5, 0.08333, 0.5, 0.1667, 0.4792, 0.1667, 0.4792, 0.1667, 0.5, 0.1667, 0.5, 0.25, 0.4792, 0.25, 0.4792, 0.25, 0.5, 0.25, 0.5, 0.3333, 0.4792, 0.3333, 0.4792, 0.3333, 0.5, 0.3333, 0.5, 0.4167, 0.4792, 0.4167, 0.4792, 0.4167, 0.5, 0.4167, 0.5, 0.5, 0.4792, 0.5, 0.03125, 0.5, 0.03125, 0.5293, 0.0, 0.5293, 0.0, 0.5, 0.0625, 0.5, 0.0625, 0.5293, 0.03125, 0.5293, 0.03125, 0.5, 0.09375, 0.5, 0.09375, 0.5293, 0.0625, 0.5293, 0.0625, 0.5, 0.125, 0.5, 0.125, 0.5293, 0.09375, 0.5293, 0.09375, 0.5, 0.1562, 0.5, 0.1562, 0.5293, 0.125, 0.5293, 0.125, 0.5, 0.1875, 0.5, 0.1875, 0.5293, 0.1562, 0.5293, 0.1562, 0.5, 0.2188, 0.5, 0.2188, 0.5293, 0.1875, 0.5293, 0.1875, 0.5, 0.25, 0.5, 0.25, 0.5293, 0.2188, 0.5293, 0.2188, 0.5, 0.2812, 0.5, 0.2812, 0.5293, 0.25, 0.5293, 0.25, 0.5, 0.3125, 0.5, 0.3125, 0.5293, 0.2812, 0.5293, 0.2812, 0.5, 0.3438, 0.5, 0.3438, 0.5293, 0.3125, 0.5293, 0.3125, 0.5, 0.375, 0.5, 0.375, 0.5293, 0.3438, 0.5293, 0.3438, 0.5, 0.4062, 0.5, 0.4062, 0.5293, 0.375, 0.5293, 0.375, 0.5, 0.4375, 0.5, 0.4375, 0.5293, 0.4062, 0.5293, 0.4062, 0.5, 0.4688, 0.5, 0.4688, 0.5293, 0.4375, 0.5293, 0.4375, 0.5, 0.5, 0.5, 0.5, 0.5293, 0.4688, 0.5293, 0.4688, 0.5, 0.5312, 0.5, 0.5312, 0.5293, 0.5, 0.5293, 0.5, 0.5, 0.5625, 0.5, 0.5625, 0.5293, 0.5312, 0.5293, 0.5312, 0.5, 0.5938, 0.5, 0.5938, 0.5293, 0.5625, 0.5293, 0.5625, 0.5, 0.625, 0.5, 0.625, 0.5293, 0.5938, 0.5293, 0.5938, 0.5, 0.6562, 0.5, 0.6562, 0.5293, 0.625, 0.5293, 0.625, 0.5, 0.6875, 0.5, 0.6875, 0.5293, 0.6562, 0.5293, 0.6562, 0.5, 0.7188, 0.5, 0.7188, 0.5293, 0.6875, 0.5293, 0.6875, 0.5, 0.75, 0.5, 0.75, 0.5293, 0.7188, 0.5293, 0.7188, 0.5, 0.7812, 0.5, 0.7812, 0.5293, 0.75, 0.5293, 0.75, 0.5, 0.8125, 0.5, 0.8125, 0.5293, 0.7812, 0.5293, 0.7812, 0.5, 0.8438, 0.5, 0.8438, 0.5293, 0.8125, 0.5293, 0.8125, 0.5, 0.875, 0.5, 0.875, 0.5293, 0.8438, 0.5293, 0.8438, 0.5, 0.9062, 0.5, 0.9062, 0.5293, 0.875, 0.5293, 0.875, 0.5, 0.9375, 0.5, 0.9375, 0.5293, 0.9062, 0.5293, 0.9062, 0.5, 0.9688, 0.5, 0.9688, 0.5293, 0.9375, 0.5293, 0.9375, 0.5, 1.0, 0.5, 1.0, 0.5293, 0.9688, 0.5293, 0.9688, 0.5, 0.7879, 0.4407, 0.75, 0.4445, 0.75, 0.49, 0.7968, 0.4854, 0.8244, 0.4297, 0.7879, 0.4407, 0.7968, 0.4854, 0.8418, 0.4717, 0.858, 0.4117, 0.8244, 0.4297, 0.8418, 0.4717, 0.8833, 0.4496, 0.8875, 0.3875, 0.858, 0.4117, 0.8833, 0.4496, 0.9197, 0.4197, 0.9117, 0.358, 0.8875, 0.3875, 0.9197, 0.4197, 0.9496, 0.3833, 0.9297, 0.3244, 0.9117, 0.358, 0.9496, 0.3833, 0.9717, 0.3418, 0.9407, 0.2879, 0.9297, 0.3244, 0.9717, 0.3418, 0.9854, 0.2968, 0.9445, 0.25, 0.9407, 0.2879, 0.9854, 0.2968, 0.99, 0.25, 0.9407, 0.2121, 0.9445, 0.25, 0.99, 0.25, 0.9854, 0.2032, 0.9297, 0.1756, 0.9407, 0.2121, 0.9854, 0.2032, 0.9717, 0.1582, 0.9117, 0.142, 0.9297, 0.1756, 0.9717, 0.1582, 0.9496, 0.1167, 0.8875, 0.1125, 0.9117, 0.142, 0.9496, 0.1167, 0.9197, 0.08029, 0.858, 0.08831, 0.8875, 0.1125, 0.9197, 0.08029, 0.8833, 0.05045, 0.8244, 0.07034, 0.858, 0.08831, 0.8833, 0.05045, 0.8418, 0.02827, 0.7879, 0.05927, 0.8244, 0.07034, 0.8418, 0.02827, 0.7968, 0.01461, 0.75, 0.05554, 0.7879, 0.05927, 0.7968, 0.01461, 0.75, 0.01, 0.7121, 0.05927, 0.75, 0.05554, 0.75, 0.01, 0.7032, 0.01461, 0.6756, 0.07034, 0.7121, 0.05927, 0.7032, 0.01461, 0.6582, 0.02827, 0.642, 0.08831, 0.6756, 0.07034, 0.6582, 0.02827, 0.6167, 0.05045, 0.6125, 0.1125, 0.642, 0.08831, 0.6167, 0.05045, 0.5803, 0.08029, 0.5883, 0.142, 0.6125, 0.1125, 0.5803, 0.08029, 0.5504, 0.1167, 0.5703, 0.1756, 0.5883, 0.142, 0.5504, 0.1167, 0.5283, 0.1582, 0.5593, 0.2121, 0.5703, 0.1756, 0.5283, 0.1582, 0.5146, 0.2032, 0.5555, 0.25, 0.5593, 0.2121, 0.5146, 0.2032, 0.51, 0.25, 0.5593, 0.2879, 0.5555, 0.25, 0.51, 0.25, 0.5146, 0.2968, 0.5703, 0.3244, 0.5593, 0.2879, 0.5146, 0.2968, 0.5283, 0.3418, 0.5883, 0.358, 0.5703, 0.3244, 0.5283, 0.3418, 0.5504, 0.3833, 0.6125, 0.3875, 0.5883, 0.358, 0.5504, 0.3833, 0.5803, 0.4197, 0.642, 0.4117, 0.6125, 0.3875, 0.5803, 0.4197, 0.6167, 0.4496, 0.6756, 0.4297, 0.642, 0.4117, 0.6167, 0.4496, 0.6582, 0.4717, 0.7121, 0.4407, 0.6756, 0.4297, 0.6582, 0.4717, 0.7032, 0.4854, 0.75, 0.4445, 0.7121, 0.4407, 0.7032, 0.4854, 0.75, 0.49, 0.2142, 0.4301, 0.25, 0.4337, 0.25, 0.4439, 0.2122, 0.4401, 0.1797, 0.4197, 0.2142, 0.4301, 0.2122, 0.4401, 0.1758, 0.4291, 0.148, 0.4027, 0.1797, 0.4197, 0.1758, 0.4291, 0.1423, 0.4112, 0.1201, 0.3799, 0.148, 0.4027, 0.1423, 0.4112, 0.1129, 0.3871, 0.0973, 0.352, 0.1201, 0.3799, 0.1129, 0.3871, 0.08881, 0.3577, 0.08033, 0.3203, 0.0973, 0.352, 0.08881, 0.3577, 0.0709, 0.3242, 0.06988, 0.2858, 0.08033, 0.3203, 0.0709, 0.3242, 0.05987, 0.2878, 0.06635, 0.25, 0.06988, 0.2858, 0.05987, 0.2878, 0.05614, 0.25, 0.06988, 0.2142, 0.06635, 0.25, 0.05614, 0.25, 0.05987, 0.2122, 0.08033, 0.1797, 0.06988, 0.2142, 0.05987, 0.2122, 0.0709, 0.1758, 0.0973, 0.148, 0.08033, 0.1797, 0.0709, 0.1758, 0.08881, 0.1423, 0.1201, 0.1201, 0.0973, 0.148, 0.08881, 0.1423, 0.1129, 0.1129, 0.148, 0.0973, 0.1201, 0.1201, 0.1129, 0.1129, 0.1423, 0.08881, 0.1797, 0.08033, 0.148, 0.0973, 0.1423, 0.08881, 0.1758, 0.0709, 0.2142, 0.06988, 0.1797, 0.08033, 0.1758, 0.0709, 0.2122, 0.05987, 0.25, 0.06635, 0.2142, 0.06988, 0.2122, 0.05987, 0.25, 0.05614, 0.2858, 0.06988, 0.25, 0.06635, 0.25, 0.05614, 0.2878, 0.05987, 0.3203, 0.08033, 0.2858, 0.06988, 0.2878, 0.05987, 0.3242, 0.0709, 0.352, 0.0973, 0.3203, 0.08033, 0.3242, 0.0709, 0.3577, 0.08881, 0.3799, 0.1201, 0.352, 0.0973, 0.3577, 0.08881, 0.3871, 0.1129, 0.4027, 0.148, 0.3799, 0.1201, 0.3871, 0.1129, 0.4112, 0.1423, 0.4197, 0.1797, 0.4027, 0.148, 0.4112, 0.1423, 0.4291, 0.1758, 0.4301, 0.2142, 0.4197, 0.1797, 0.4291, 0.1758, 0.4401, 0.2122, 0.4337, 0.25, 0.4301, 0.2142, 0.4401, 0.2122, 0.4439, 0.25, 0.4301, 0.2858, 0.4337, 0.25, 0.4439, 0.25, 0.4401, 0.2878, 0.4197, 0.3203, 0.4301, 0.2858, 0.4401, 0.2878, 0.4291, 0.3242, 0.4027, 0.352, 0.4197, 0.3203, 0.4291, 0.3242, 0.4112, 0.3577, 0.3799, 0.3799, 0.4027, 0.352, 0.4112, 0.3577, 0.3871, 0.3871, 0.352, 0.4027, 0.3799, 0.3799, 0.3871, 0.3871, 0.3577, 0.4112, 0.3203, 0.4197, 0.352, 0.4027, 0.3577, 0.4112, 0.3242, 0.4291, 0.2858, 0.4301, 0.3203, 0.4197, 0.3242, 0.4291, 0.2878, 0.4401, 0.25, 0.4337, 0.2858, 0.4301, 0.2878, 0.4401, 0.25, 0.4439, 0.2122, 0.4401, 0.25, 0.4439, 0.25, 0.4808, 0.205, 0.4764, 0.1758, 0.4291, 0.2122, 0.4401, 0.205, 0.4764, 0.1617, 0.4632, 0.1423, 0.4112, 0.1758, 0.4291, 0.1617, 0.4632, 0.1218, 0.4419, 0.1129, 0.3871, 0.1423, 0.4112, 0.1218, 0.4419, 0.0868, 0.4132, 0.08881, 0.3577, 0.1129, 0.3871, 0.0868, 0.4132, 0.0581, 0.3782, 0.0709, 0.3242, 0.08881, 0.3577, 0.0581, 0.3782, 0.03677, 0.3383, 0.05987, 0.2878, 0.0709, 0.3242, 0.03677, 0.3383, 0.02364, 0.295, 0.05614, 0.25, 0.05987, 0.2878, 0.02364, 0.295, 0.0192, 0.25, 0.05987, 0.2122, 0.05614, 0.25, 0.0192, 0.25, 0.02364, 0.205, 0.0709, 0.1758, 0.05987, 0.2122, 0.02364, 0.205, 0.03677, 0.1617, 0.08881, 0.1423, 0.0709, 0.1758, 0.03677, 0.1617, 0.0581, 0.1218, 0.1129, 0.1129, 0.08881, 0.1423, 0.0581, 0.1218, 0.0868, 0.0868, 0.1423, 0.08881, 0.1129, 0.1129, 0.0868, 0.0868, 0.1218, 0.0581, 0.1758, 0.0709, 0.1423, 0.08881, 0.1218, 0.0581, 0.1617, 0.03677, 0.2122, 0.05987, 0.1758, 0.0709, 0.1617, 0.03677, 0.205, 0.02364, 0.25, 0.05614, 0.2122, 0.05987, 0.205, 0.02364, 0.25, 0.0192, 0.2878, 0.05987, 0.25, 0.05614, 0.25, 0.0192, 0.295, 0.02364, 0.3242, 0.0709, 0.2878, 0.05987, 0.295, 0.02364, 0.3383, 0.03677, 0.3577, 0.08881, 0.3242, 0.0709, 0.3383, 0.03677, 0.3782, 0.0581, 0.3871, 0.1129, 0.3577, 0.08881, 0.3782, 0.0581, 0.4132, 0.0868, 0.4112, 0.1423, 0.3871, 0.1129, 0.4132, 0.0868, 0.4419, 0.1218, 0.4291, 0.1758, 0.4112, 0.1423, 0.4419, 0.1218, 0.4632, 0.1617, 0.4401, 0.2122, 0.4291, 0.1758, 0.4632, 0.1617, 0.4764, 0.205, 0.4439, 0.25, 0.4401, 0.2122, 0.4764, 0.205, 0.4808, 0.25, 0.4401, 0.2878, 0.4439, 0.25, 0.4808, 0.25, 0.4764, 0.295, 0.4291, 0.3242, 0.4401, 0.2878, 0.4764, 0.295, 0.4632, 0.3383, 0.4112, 0.3577, 0.4291, 0.3242, 0.4632, 0.3383, 0.4419, 0.3782, 0.3871, 0.3871, 0.4112, 0.3577, 0.4419, 0.3782, 0.4132, 0.4132, 0.3577, 0.4112, 0.3871, 0.3871, 0.4132, 0.4132, 0.3782, 0.4419, 0.3242, 0.4291, 0.3577, 0.4112, 0.3782, 0.4419, 0.3383, 0.4632, 0.2878, 0.4401, 0.3242, 0.4291, 0.3383, 0.4632, 0.295, 0.4764, 0.25, 0.4439, 0.2878, 0.4401, 0.295, 0.4764, 0.25, 0.4808])
me_cylinder.materials.append(mat_material_001)
me_cylinder.materials.append(mat_material_002)
me_cylinder.use_remesh_fix_poles = True
me_cylinder.use_remesh_preserve_attributes = False
me_cylinder.update()
me_plane = bpy.data.meshes.new('Plane')
me_plane.from_pydata([(-1.0, -1.0, 0.0), (1.0, -1.0, 0.0), (-1.0, 1.0, 0.0), (1.0, 1.0, 0.0)], [], [(0, 1, 3, 2)])
_uv = me_plane.uv_layers.new(name='UVMap')
_uv.uv.foreach_set('vector', [0.0, 0.0, 1.0, 0.0, 1.0, 1.0, 0.0, 1.0])
me_plane.materials.append(mat_material_003)
me_plane.use_remesh_fix_poles = True
me_plane.use_remesh_preserve_attributes = False
me_plane.update()

# ---- objects
ob_light = bpy.data.objects.new('Light', light_light)
ob_camera = bpy.data.objects.new('Camera', cam_camera)
ob_cylinder = bpy.data.objects.new('Cylinder', me_cylinder)
ob_plane = bpy.data.objects.new('Plane', me_plane)
ob_empty = bpy.data.objects.new('Empty', None)

# ---- transforms, parenting, visibility, modifiers, constraints
ob_light.location = (5.48, -4.593, 3.139)
ob_light.rotation_euler = (0.136, -0.7636, 2.279)
ob_light.lock_rotations_4d = False
ob_light.empty_display_type = 'ARROWS'
ob_light.color = (0.0, 0.0, 0.0, 0.0)
ob_light.lineart.crease_threshold = 0.0
ob_camera.parent = ob_empty
ob_camera.location = (3.257, -8.494, 6.449)
ob_camera.rotation_euler = (0.9565, -3.404e-06, 0.363)
ob_camera.lock_rotations_4d = False
ob_camera.empty_display_type = 'ARROWS'
ob_camera.color = (0.0, 0.0, 0.0, 0.0)
ob_camera.display_type = 'WIRE'
ob_camera.lineart.crease_threshold = 0.0
ob_cylinder.location = (0.0, 0.0, 0.0)
_m = ob_cylinder.modifiers.new('Subdivision', 'SUBSURF')
_m.levels = 3
_m.render_levels = 3
_m = ob_cylinder.modifiers.new('Solidify', 'SOLIDIFY')
_m.thickness = 0.02
_m.material_offset = 1
_m.use_flip_normals = True
ob_plane.location = (0.0, 0.0, -1.017)
ob_plane.scale = (32.35, 32.35, 32.35)
ob_empty.location = (0.0, 0.0, 0.0)
ob_empty.rotation_euler = (0.0, 0.0, 2.827)
ob_empty.empty_display_type = 'CUBE'

# ---- collection membership
col_collection.objects.link(ob_light)
col_collection.objects.link(ob_camera)
col_collection.objects.link(ob_cylinder)
col_collection.objects.link(ob_plane)
col_collection.objects.link(ob_empty)

# ---- scene / render settings (as saved in the file)
scene.camera = ob_camera
scene.frame_start = 1; scene.frame_end = 100; scene.frame_set(46)
scene.render.engine = 'BLENDER_EEVEE_NEXT'
scene.render.image_settings.file_format = 'FFMPEG'
scene.render.image_settings.color_mode = 'RGB'
scene.render.fps = 30
scene.cycles.sampling_pattern = 'TABULATED_SOBOL'
scene.cycles.use_light_tree = False
scene.view_settings.view_transform = 'Standard'
bpy.context.view_layer.update()
